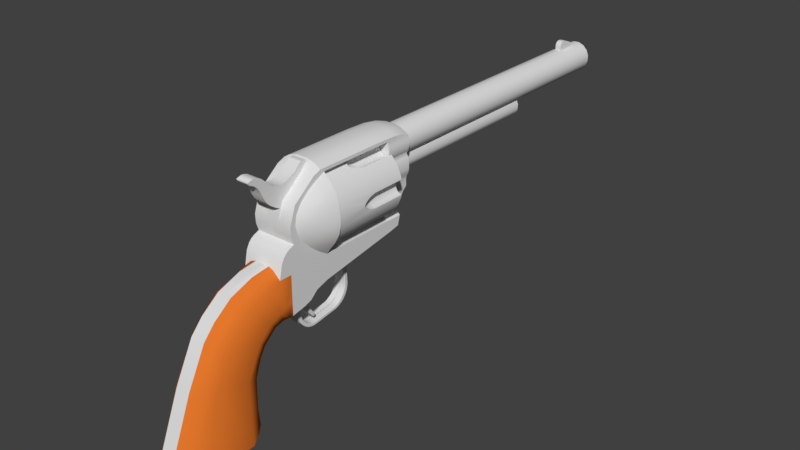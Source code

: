 # Source: ColtSingleActionArmy.blend  (saved by Blender 2.77.0; exported with 4.5.12 LTS)
import bpy
from mathutils import Matrix  # noqa: F401  (used for matrix-valued properties, if any)

bpy.ops.wm.read_factory_settings(use_empty=True)
scene = bpy.context.scene
scene.name = 'Scene'

# ---- collections
col_collection_1 = bpy.data.collections.new('Collection 1'); scene.collection.children.link(col_collection_1)

# ---- materials (node trees are filled in below, after node groups)
mat_chrome = bpy.data.materials.new('Chrome')
mat_chrome.alpha_threshold = 0.0
mat_chrome.use_transparent_shadow = False
mat_chrome.diffuse_color = (0.75, 0.75, 0.75, 1.0)
mat_chrome.roughness = 0.5
mat_chrome.specular_intensity = 1.0
mat_wood = bpy.data.materials.new('Wood')
mat_wood.alpha_threshold = 0.0
mat_wood.use_transparent_shadow = False
mat_wood.diffuse_color = (0.8, 0.1905, 0.02618, 1.0)
mat_wood.roughness = 0.5

# ---- material node trees

# ---- world
world_world = bpy.data.worlds.new('World'); scene.world = world_world
world_world.color = (0.05088, 0.05088, 0.05088)
world_world.use_sun_shadow = False
world_world.sun_shadow_jitter_overblur = 0.0
world_world.cycles.sampling_method = 'MANUAL'

# ---- meshes
me_cube_001 = bpy.data.meshes.new('Cube.001')
me_cube_001.from_pydata([(0.3045, 0.5317, 0.01594), (0.2505, 0.5593, -0.9521), (0.1227, 0.7104, -0.9522), (0.1227, 0.6149, -0.002964), (0.3413, 0.3618, 0.04755), (0.2221, 0.5398, -0.9828), (0.3045, 0.6313, 0.3004), (0.1227, 0.7032, 0.2491), (0.0, 0.6149, -0.002964), (0.0, 0.7104, -0.9522), (0.3413, 0.511, 0.3861), (0.4154, 0.307, -0.9521), (0.3828, 0.2984, -0.9828), (0.1111, 0.6809, -0.9828), (0.3045, 0.7295, 0.4628), (0.1227, 0.796, 0.4026), (0.0, 0.7032, 0.2491), (-0.1227, 0.7104, -0.9522), (-0.1227, 0.6149, -0.002964), (0.0, 0.6809, -0.9828), (0.3413, -0.2091, 0.1961), (0.3413, 0.01213, 0.7417), (0.4154, -0.5406, -0.9521), (0.0, -0.9674, -0.9828), (0.3828, -0.5446, -0.9828), (0.2456, -0.8198, -0.9828), (0.1118, -0.9674, -0.9828), (0.3045, 0.9388, 0.646), (0.3413, 0.6182, 0.5636), (0.0, 0.796, 0.4026), (-0.1227, 0.7032, 0.2491), (-0.1111, 0.6809, -0.9828), (-0.3045, 0.5317, 0.01594), (0.2185, -0.09084, 0.8151), (0.3413, 0.1984, 0.9439), (0.1227, -0.9873, -0.9523), (0.0, -0.9873, -0.9523), (-0.1118, -0.9674, -0.9828), (-0.2456, -0.8198, -0.9828), (-0.3828, -0.5446, -0.9828), (-0.3828, 0.2984, -0.9828), (-0.2221, 0.5398, -0.9828), (0.2723, -0.8274, -0.9524), (0.1227, 0.9984, 0.5894), (0.3413, 0.8391, 0.7674), (-0.1227, 0.796, 0.4026), (0.0, 0.9984, 0.5894), (-0.3045, 0.6313, 0.3004), (-0.2505, 0.5593, -0.9521), (0.2305, -0.4066, 0.2246), (0.2185, 0.1054, 1.028), (0.3413, 0.476, 1.173), (-0.1227, -0.9873, -0.9523), (0.1227, -0.4982, 0.2478), (0.0, -0.4982, 0.2478), (-0.2723, -0.8274, -0.9524), (-0.4154, -0.5406, -0.9521), (-0.4154, 0.307, -0.9521), (0.3045, 1.088, 0.6857), (0.3413, 1.023, 0.8452), (-0.3045, 0.7295, 0.4628), (-0.1227, 0.9984, 0.5894), (0.0, 1.118, 0.6398), (0.1227, 1.118, 0.6398), (-0.3413, 0.511, 0.3861), (-0.3413, 0.3618, 0.04755), (0.1227, -0.1746, 0.8747), (0.2185, 0.3931, 1.266), (0.1227, 0.02975, 1.097), (0.3413, 0.8234, 1.281), (-0.1227, -0.4982, 0.2478), (0.0, -0.1746, 0.8747), (-0.3413, 0.6182, 0.5636), (-0.3045, 0.9388, 0.646), (-0.1227, 1.118, 0.6398), (0.0, 1.197, 0.6491), (0.1145, 1.197, 0.6491), (0.2185, 0.7758, 1.385), (0.1227, 0.3407, 1.329), (0.0, 0.02975, 1.097), (0.3413, 1.132, 0.8935), (0.3413, 1.041, 1.359), (-0.1227, -0.1746, 0.8747), (-0.2305, -0.4066, 0.2246), (-0.3413, -0.2091, 0.1961), (0.327, 1.177, 0.698), (-0.3413, 0.01213, 0.7417), (-0.3413, 0.1984, 0.9439), (-0.3413, 0.8391, 0.7674), (-0.3045, 1.088, 0.6857), (-0.1145, 1.197, 0.6491), (0.1122, 1.255, 0.6434), (0.2185, 1.042, 1.473), (0.1227, 0.7372, 1.469), (0.0, 0.3407, 1.329), (-0.1227, 0.02975, 1.097), (0.3413, 1.253, 0.9311), (0.3413, 1.255, 1.358), (-0.2185, -0.09084, 0.8151), (-0.2185, 0.1054, 1.028), (-0.3413, 0.476, 1.173), (-0.3413, 1.023, 0.8452), (-0.327, 1.177, 0.698), (-0.1122, 1.255, 0.6434), (0.0, 1.258, 0.6424), (0.1227, 1.051, 1.504), (0.0, 0.7372, 1.469), (-0.1227, 0.3407, 1.329), (0.3413, 1.09, 1.588), (0.3413, 1.253, 0.7045), (0.3413, 1.246, 1.76), (0.3413, 1.182, 1.723), (0.3413, 1.136, 1.671), (0.3413, 1.357, 0.7244), (0.3413, 1.483, 0.7477), (0.3413, 1.619, 0.7934), (0.3413, 1.746, 0.9057), (0.3413, 1.966, 0.9755), (0.3413, 3.363, 1.195), (0.3413, 3.526, 1.229), (0.3413, 3.308, 1.389), (0.3413, 1.967, 1.389), (0.3413, 1.808, 1.494), (0.3413, 1.649, 1.621), (0.3413, 1.5, 1.775), (0.3413, 1.333, 1.793), (-0.2185, 0.3931, 1.266), (-0.3413, 0.8234, 1.281), (-0.3413, 1.132, 0.8935), (0.0, 1.369, 0.6235), (0.0, 1.051, 1.504), (-0.1227, 0.7372, 1.469), (0.0, 1.246, 1.76), (0.0, 1.333, 1.793), (0.0, 1.182, 1.723), (0.0, 1.136, 1.671), (0.0, 1.09, 1.588), (0.111, 1.357, 0.6782), (0.1097, 1.483, 0.7232), (0.1081, 1.619, 0.7741), (0.3252, 1.754, 0.8804), (0.3289, 1.972, 0.9503), (0.0, 3.363, 1.195), (0.0, 3.526, 1.229), (0.3413, 3.568, 1.389), (0.0, 3.308, 1.389), (0.0, 1.967, 1.389), (0.4133, 1.967, 1.494), (0.4598, 1.808, 1.621), (0.4639, 1.649, 1.775), (0.3413, 1.409, 1.925), (0.3413, 1.375, 2.066), (0.3413, 1.408, 2.222), (0.3413, 1.5, 2.364), (0.3413, 1.649, 2.494), (0.3413, 1.808, 2.588), (0.3413, 1.967, 2.662), (0.3413, 1.892, 2.714), (0.3413, 1.761, 2.662), (0.3413, 1.383, 2.364), (0.3413, 1.282, 2.066), (0.3413, 1.289, 1.919), (-0.2185, 0.7758, 1.385), (-0.3413, 1.041, 1.359), (-0.3413, 1.253, 0.7045), (0.1006, 1.369, 0.6235), (-0.1227, 1.051, 1.504), (-0.3413, 1.333, 1.793), (-0.3413, 1.246, 1.76), (0.0, 1.289, 1.919), (-0.3413, 1.182, 1.723), (-0.3413, 1.136, 1.671), (-0.3413, 1.09, 1.588), (0.2571, 1.771, 0.83), (0.303, 1.763, 0.855), (0.3288, 3.345, 1.17), (0.2571, 3.304, 1.113), (-0.3413, 3.363, 1.195), (-0.3413, 3.526, 1.229), (0.0, 3.568, 1.389), (0.2998, 3.577, 1.42), (0.2998, 3.308, 1.42), (0.2996, 3.308, 1.459), (0.2996, 3.308, 1.621), (0.2996, 3.308, 1.912), (0.3125, 3.308, 1.966), (0.3444, 3.308, 2.028), (0.3551, 3.308, 2.091), (0.3551, 3.308, 2.153), (0.3496, 3.308, 2.22), (0.3315, 3.308, 2.282), (0.3084, 3.308, 2.331), (0.3348, 3.308, 2.372), (0.3542, 3.308, 2.431), (0.3621, 3.308, 2.491), (0.3572, 3.308, 2.545), (0.3465, 3.308, 2.593), (0.3413, 3.308, 2.625), (0.3413, 3.308, 2.662), (0.0, 3.308, 2.662), (-0.3413, 3.308, 1.389), (-0.3413, 1.967, 1.389), (0.4164, 1.5, 1.925), (0.4367, 1.5, 2.066), (0.4263, 1.5, 2.222), (0.4627, 1.649, 2.364), (0.447, 1.808, 2.494), (0.4056, 1.967, 2.588), (0.3413, 3.455, 2.702), (0.3413, 3.064, 2.714), (0.3413, 2.673, 2.714), (0.3413, 2.283, 2.714), (0.2494, 1.893, 2.772), (0.1094, 1.761, 2.662), (0.1094, 1.383, 2.364), (0.2494, 1.761, 2.662), (0.1766, 1.761, 2.662), (0.1094, 1.282, 2.066), (-0.2185, 1.042, 1.473), (-0.3413, 1.255, 1.358), (-0.3413, 1.253, 0.9311), (-0.111, 1.357, 0.6782), (-0.1006, 1.369, 0.6235), (0.106, 1.376, 0.626), (-0.0007582, 1.452, 0.5643), (0.1002, 1.452, 0.5643), (-0.1094, 1.282, 2.066), (-0.3413, 1.5, 1.775), (-0.3413, 1.649, 1.621), (-0.3413, 1.808, 1.494), (-0.3413, 1.966, 0.9755), (-0.3413, 1.746, 0.9057), (-0.3413, 1.619, 0.7934), (-0.3413, 1.483, 0.7477), (-0.3413, 1.357, 0.7244), (0.1072, 1.641, 0.7095), (0.1064, 1.771, 0.83), (0.3039, 1.979, 0.9196), (0.3021, 3.322, 1.138), (0.0, 3.304, 1.113), (-0.2571, 3.304, 1.113), (-0.3413, 3.568, 1.389), (0.2996, 3.583, 1.459), (0.2996, 3.62, 1.621), (0.2996, 3.768, 1.912), (0.3125, 3.768, 1.966), (0.3444, 3.768, 2.028), (0.3551, 3.768, 2.089), (0.3551, 3.768, 2.153), (0.3496, 3.768, 2.22), (0.3315, 3.768, 2.282), (0.3084, 3.768, 2.331), (0.3367, 3.768, 2.372), (0.3542, 3.768, 2.431), (0.3621, 3.768, 2.491), (0.3572, 3.768, 2.545), (0.3465, 3.768, 2.593), (0.3413, 3.768, 2.625), (0.3413, 3.624, 2.676), (0.0, 1.967, 2.662), (-0.3413, 3.308, 2.662), (-0.3413, 3.308, 2.625), (-0.3465, 3.308, 2.593), (-0.3572, 3.308, 2.545), (-0.3621, 3.308, 2.491), (-0.3542, 3.308, 2.431), (-0.3348, 3.308, 2.372), (-0.3084, 3.308, 2.331), (-0.3315, 3.308, 2.282), (-0.3496, 3.308, 2.22), (-0.3551, 3.308, 2.153), (-0.3551, 3.308, 2.091), (-0.3444, 3.308, 2.028), (-0.3125, 3.308, 1.966), (-0.2996, 3.308, 1.912), (-0.2996, 3.308, 1.621), (-0.2996, 3.308, 1.459), (-0.2998, 3.308, 1.42), (-0.4133, 1.967, 1.494), (0.5095, 1.967, 1.621), (0.5416, 1.808, 1.775), (0.5014, 1.649, 1.925), (0.5029, 1.649, 2.222), (0.5223, 1.808, 2.364), (0.2521, 3.452, 2.76), (0.2515, 3.062, 2.772), (0.2508, 2.672, 2.772), (0.2501, 2.282, 2.772), (0.1094, 1.854, 2.771), (0.1094, 1.712, 2.676), (0.1766, 1.893, 2.8), (0.1094, 1.363, 2.37), (0.1094, 1.331, 2.276), (-0.106, 1.376, 0.626), (-0.1002, 1.452, 0.5643), (0.0007582, 1.452, 0.5643), (0.1056, 1.46, 0.5666), (-0.00115, 1.525, 0.4923), (0.09979, 1.525, 0.4923), (-0.3413, 1.289, 1.919), (-0.3413, 1.282, 2.066), (-0.3413, 1.383, 2.364), (-0.3413, 1.761, 2.662), (-0.3413, 1.892, 2.714), (-0.3413, 1.967, 2.662), (-0.3413, 1.808, 2.588), (-0.3413, 1.649, 2.494), (-0.3413, 1.5, 2.364), (-0.3413, 1.408, 2.222), (-0.3413, 1.375, 2.066), (-0.3413, 1.409, 1.925), (-0.4639, 1.649, 1.775), (-0.4598, 1.808, 1.621), (-0.3289, 1.972, 0.9503), (-0.3252, 1.754, 0.8804), (-0.1081, 1.619, 0.7741), (-0.1097, 1.483, 0.7232), (0.0, 1.282, 2.066), (0.1072, 1.721, 0.7789), (0.1064, 1.819, 0.8439), (0.2571, 2.798, 1.025), (0.1118, 2.798, 1.025), (0.1009, 2.798, 1.025), (0.0, 2.798, 1.025), (-0.3021, 3.322, 1.138), (-0.2998, 3.577, 1.42), (0.0, 3.62, 1.621), (0.0, 3.768, 1.793), (0.1473, 3.768, 2.226), (0.2187, 3.768, 2.298), (0.257, 3.768, 2.392), (0.2566, 3.768, 2.493), (0.2173, 3.768, 2.587), (0.1452, 3.768, 2.658), (0.05133, 3.768, 2.697), (0.0, 3.768, 2.697), (0.0, 3.768, 2.731), (0.09438, 3.768, 2.731), (0.1784, 3.768, 2.71), (0.2521, 3.768, 2.674), (0.2996, 3.768, 1.793), (0.2521, 3.624, 2.728), (-0.3413, 3.455, 2.702), (-0.3413, 3.624, 2.676), (-0.3413, 3.768, 2.625), (-0.3465, 3.768, 2.593), (-0.3572, 3.768, 2.545), (-0.3621, 3.768, 2.491), (-0.3542, 3.768, 2.431), (-0.3367, 3.768, 2.372), (-0.3084, 3.768, 2.331), (-0.3315, 3.768, 2.282), (-0.3496, 3.768, 2.22), (-0.3551, 3.768, 2.153), (-0.3551, 3.768, 2.089), (-0.3444, 3.768, 2.028), (-0.3125, 3.768, 1.966), (-0.2996, 3.768, 1.912), (-0.2996, 3.62, 1.621), (-0.2996, 3.583, 1.459), (-0.5095, 1.967, 1.621), (0.6058, 1.967, 2.222), (0.5159, 1.649, 2.066), (0.5655, 1.808, 2.222), (0.5611, 1.967, 2.364), (0.4892, 1.967, 2.494), (0.1771, 2.282, 2.8), (0.1094, 1.841, 2.82), (0.0, 1.331, 2.276), (0.1094, 1.337, 2.4), (0.1094, 1.278, 2.294), (-0.1056, 1.46, 0.5666), (-0.09979, 1.525, 0.4923), (0.00115, 1.525, 0.4923), (0.1052, 1.533, 0.4948), (-0.0014, 1.571, 0.4172), (0.09954, 1.571, 0.4172), (-0.1094, 1.383, 2.364), (-0.1094, 1.761, 2.662), (-0.1766, 1.761, 2.662), (-0.2494, 1.761, 2.662), (-0.2494, 1.893, 2.772), (-0.3413, 2.283, 2.714), (-0.3413, 2.673, 2.714), (-0.3413, 3.064, 2.714), (-0.4056, 1.967, 2.588), (-0.447, 1.808, 2.494), (-0.4627, 1.649, 2.364), (-0.4263, 1.5, 2.222), (-0.4367, 1.5, 2.066), (-0.4164, 1.5, 1.925), (-0.3288, 3.345, 1.17), (-0.303, 1.763, 0.855), (-0.2571, 1.771, 0.83), (-0.1094, 1.331, 2.276), (0.1018, 1.649, 0.7119), (0.1064, 1.749, 0.7301), (0.1064, 1.786, 0.7374), (0.2571, 1.986, 0.8918), (0.1062, 1.722, 0.7232), (0.1118, 2.243, 0.9366), (0.1064, 2.789, 1.024), (0.1006, 2.691, 0.9476), (0.0, 2.691, 0.9476), (-0.2571, 2.798, 1.025), (-0.1009, 2.798, 1.025), (-0.1118, 2.798, 1.025), (0.0, 3.693, 1.723), (0.2996, 3.693, 1.723), (-0.2996, 3.768, 1.793), (-0.2521, 3.768, 2.674), (-0.1784, 3.768, 2.71), (-0.09438, 3.768, 2.731), (-0.05012, 3.768, 2.696), (-0.1437, 3.768, 2.657), (-0.2151, 3.768, 2.585), (-0.2534, 3.768, 2.491), (-0.253, 3.768, 2.39), (-0.2137, 3.768, 2.296), (-0.1416, 3.768, 2.225), (-0.04774, 3.768, 2.186), (0.0, 3.624, 2.78), (0.09438, 3.624, 2.78), (0.1784, 3.624, 2.762), (-0.2521, 3.624, 2.728), (-0.6058, 1.967, 2.222), (0.6282, 1.967, 1.925), (0.5917, 1.967, 1.775), (0.5779, 1.808, 1.925), (0.5838, 1.808, 2.066), (0.1784, 3.45, 2.788), (0.178, 3.061, 2.8), (0.1775, 2.671, 2.8), (0.09348, 1.894, 2.818), (0.0, 1.841, 2.82), (0.1094, 1.763, 2.82), (0.1094, 1.639, 2.707), (0.0, 1.278, 2.294), (0.1094, 1.28, 2.435), (0.1094, 1.213, 2.336), (-0.1072, 1.641, 0.7095), (-0.1052, 1.533, 0.4948), (-0.09954, 1.571, 0.4172), (0.0014, 1.571, 0.4172), (0.1056, 1.615, 0.6126), (0.105, 1.578, 0.4198), (0.1052, 1.614, 0.5211), (-0.001666, 1.605, 0.3373), (0.09927, 1.605, 0.3373), (-0.1094, 1.363, 2.37), (-0.1094, 1.712, 2.676), (-0.1094, 1.854, 2.771), (-0.1766, 1.893, 2.8), (-0.2501, 2.282, 2.772), (-0.2521, 3.452, 2.76), (-0.2508, 2.672, 2.772), (-0.2515, 3.062, 2.772), (-0.5223, 1.808, 2.364), (-0.5029, 1.649, 2.222), (-0.5416, 1.808, 1.775), (-0.5014, 1.649, 1.925), (-0.3039, 1.979, 0.9196), (-0.1064, 1.771, 0.83), (-0.1094, 1.278, 2.294), (0.0, 1.72, 0.7809), (0.1002, 1.622, 0.6149), (0.09845, 1.795, 0.739), (0.09845, 1.828, 0.8463), (0.1064, 1.747, 0.6741), (0.1064, 1.784, 0.6814), (0.0, 1.986, 0.8918), (0.09829, 1.714, 0.7211), (0.2571, 2.243, 0.9366), (0.1064, 2.251, 0.938), (0.106, 2.683, 0.9461), (-0.1006, 2.691, 0.9476), (0.1004, 2.649, 0.8816), (-0.0005548, 2.649, 0.8816), (-0.1118, 2.243, 0.9366), (-0.1064, 2.789, 1.024), (-0.2996, 3.693, 1.723), (-0.1784, 3.624, 2.762), (-0.09438, 3.624, 2.78), (0.09438, 3.447, 2.806), (-0.6282, 1.967, 1.925), (0.6274, 1.967, 2.066), (0.0937, 2.282, 2.818), (0.09393, 2.67, 2.818), (0.0, 1.894, 2.818), (0.0, 1.854, 2.771), (0.0, 1.763, 2.82), (0.0, 1.639, 2.707), (0.1094, 1.46, 2.615), (0.0, 1.213, 2.336), (0.1094, 1.229, 2.472), (0.1094, 1.162, 2.371), (-0.1056, 1.615, 0.6126), (-0.1052, 1.614, 0.5211), (-0.105, 1.578, 0.4198), (-0.09927, 1.605, 0.3373), (0.001666, 1.605, 0.3373), (0.1047, 1.612, 0.3404), (0.105, 1.631, 0.4379), (0.09979, 1.621, 0.5235), (-0.004853, 1.65, 0.2704), (0.102, 1.65, 0.2704), (-0.1094, 1.337, 2.4), (-0.1094, 1.841, 2.82), (-0.1771, 2.282, 2.8), (-0.4892, 1.967, 2.494), (-0.5611, 1.967, 2.364), (-0.5655, 1.808, 2.222), (-0.5159, 1.649, 2.066), (-0.1064, 1.819, 0.8439), (-0.1072, 1.721, 0.7789), (-0.1094, 1.213, 2.336), (0.0, 1.649, 0.7119), (-0.001007, 1.714, 0.7211), (-0.0007582, 1.622, 0.6149), (0.09845, 1.793, 0.683), (0.0, 1.828, 0.8462), (0.1062, 1.723, 0.6674), (0.1064, 1.749, 0.62), (0.1064, 1.787, 0.6273), (0.0, 2.243, 0.9366), (0.1009, 2.243, 0.9366), (0.106, 2.449, 0.905), (0.1058, 2.641, 0.8799), (0.0005548, 2.649, 0.8816), (-0.1004, 2.649, 0.8816), (-0.106, 2.683, 0.9461), (0.1002, 2.636, 0.8133), (-0.0007582, 2.636, 0.8133), (-0.1064, 2.251, 0.938), (-0.2571, 2.243, 0.9366), (-0.09438, 3.447, 2.806), (0.0, 3.445, 2.806), (-0.5917, 1.967, 1.775), (-0.6274, 1.967, 2.066), (0.09416, 3.059, 2.818), (0.0, 2.282, 2.818), (-0.1094, 1.763, 2.82), (0.0, 1.46, 2.615), (0.1094, 1.359, 2.61), (0.0, 1.162, 2.371), (0.1094, 1.178, 2.511), (0.1094, 1.107, 2.423), (-0.1002, 1.622, 0.6149), (-0.09979, 1.621, 0.5235), (-0.105, 1.631, 0.4379), (-0.1047, 1.612, 0.3404), (-0.102, 1.65, 0.2704), (0.004853, 1.65, 0.2704), (0.09954, 1.638, 0.4405), (-0.00115, 1.621, 0.5235), (0.1075, 1.656, 0.2749), (-0.004853, 1.707, 0.2113), (0.102, 1.707, 0.2113), (-0.1094, 1.28, 2.435), (-0.1094, 1.639, 2.707), (-0.09348, 1.894, 2.818), (-0.1775, 2.671, 2.8), (-0.1784, 3.45, 2.788), (-0.178, 3.061, 2.8), (-0.5838, 1.808, 2.066), (-0.5779, 1.808, 1.925), (-0.2571, 1.986, 0.8918), (-0.1064, 1.786, 0.7374), (-0.1064, 1.749, 0.7301), (-0.1062, 1.722, 0.7232), (-0.1018, 1.649, 0.7119), (-0.1094, 1.162, 2.371), (0.09845, 1.795, 0.6289), (-0.0008473, 1.795, 0.739), (-0.0008473, 1.793, 0.683), (0.1062, 1.726, 0.6134), (0.1064, 1.757, 0.5669), (0.1064, 1.794, 0.5742), (-0.1009, 2.243, 0.9366), (0.0, 2.441, 0.9035), (0.1006, 2.441, 0.9035), (-0.001007, 1.715, 0.6651), (0.09829, 1.715, 0.6651), (0.1058, 2.509, 0.8541), (0.1056, 2.628, 0.8118), (0.0007582, 2.636, 0.8133), (-0.1002, 2.636, 0.8133), (-0.1058, 2.641, 0.8799), (-0.106, 2.449, 0.905), (0.09979, 2.629, 0.7185), (-0.00115, 2.629, 0.7185), (0.0, 3.057, 2.818), (0.0, 2.669, 2.818), (-0.0937, 2.282, 2.818), (-0.1094, 1.46, 2.615), (0.0, 1.359, 2.61), (0.1094, 1.278, 2.622), (0.0, 1.107, 2.423), (0.1094, 1.126, 2.549), (0.1094, 1.072, 2.467), (0.0007582, 1.622, 0.6149), (0.00115, 1.621, 0.5235), (-0.09954, 1.638, 0.4405), (-0.1075, 1.656, 0.2749), (-0.102, 1.707, 0.2113), (0.004853, 1.707, 0.2113), (0.1047, 1.652, 0.3575), (0.09927, 1.66, 0.3606), (-0.0014, 1.638, 0.4405), (0.1075, 1.712, 0.2173), (-0.004853, 1.775, 0.1672), (0.102, 1.775, 0.1672), (-0.1094, 1.229, 2.472), (-0.09393, 2.67, 2.818), (-0.09845, 1.828, 0.8463), (-0.09845, 1.795, 0.739), (-0.1064, 1.784, 0.6814), (-0.1064, 1.747, 0.6741), (-0.09829, 1.714, 0.7211), (-0.1094, 1.107, 2.423), (0.09845, 1.803, 0.5758), (-0.0008473, 1.795, 0.6289), (0.1062, 1.735, 0.5603), (0.1064, 1.774, 0.521), (0.1064, 1.804, 0.5279), (-0.1006, 2.441, 0.9035), (-0.0005548, 2.5, 0.8525), (0.1004, 2.5, 0.8525), (-0.001007, 1.718, 0.611), (0.09829, 1.718, 0.611), (0.1056, 2.539, 0.7965), (0.1052, 2.621, 0.7172), (0.00115, 2.629, 0.7185), (-0.09979, 2.629, 0.7185), (-0.1056, 2.628, 0.8118), (-0.1058, 2.509, 0.8541), (0.09954, 2.638, 0.5582), (-0.0014, 2.638, 0.5582), (-0.09416, 3.059, 2.818), (-0.1094, 1.359, 2.61), (0.0, 1.278, 2.622), (0.1094, 1.217, 2.648), (0.0, 1.072, 2.467), (0.1094, 1.072, 2.614), (0.1094, 1.027, 2.558), (0.0014, 1.638, 0.4405), (-0.09927, 1.66, 0.3606), (-0.1047, 1.652, 0.3575), (-0.1075, 1.712, 0.2173), (-0.102, 1.775, 0.1672), (0.004853, 1.775, 0.1672), (-0.001666, 1.66, 0.3606), (0.1075, 1.691, 0.2992), (0.1075, 1.778, 0.174), (0.1075, 1.74, 0.2499), (-0.004853, 1.851, 0.1449), (0.102, 1.851, 0.1449), (-0.1094, 1.178, 2.511), (-0.09845, 1.793, 0.683), (-0.1064, 1.787, 0.6273), (-0.1064, 1.749, 0.62), (-0.1062, 1.723, 0.6674), (0.001007, 1.714, 0.7211), (-0.1094, 1.072, 2.467), (0.09845, 1.812, 0.5299), (-0.0008473, 1.803, 0.5758), (0.09829, 1.727, 0.5579), (0.1062, 1.75, 0.5142), (0.1064, 1.793, 0.4814), (0.1064, 1.818, 0.4881), (-0.1004, 2.5, 0.8525), (0.0005548, 2.5, 0.8525), (-0.0007582, 2.53, 0.7951), (0.1002, 2.53, 0.7951), (-0.001007, 1.727, 0.5579), (0.1052, 2.57, 0.71), (0.105, 2.629, 0.5574), (0.0014, 2.638, 0.5582), (-0.09954, 2.638, 0.5582), (-0.1052, 2.621, 0.7172), (-0.1056, 2.539, 0.7965), (0.09927, 2.634, 0.4915), (-0.001666, 2.634, 0.4915), (-0.1094, 1.278, 2.622), (0.0, 1.217, 2.648), (0.1094, 1.154, 2.694), (0.0, 1.027, 2.558), (0.1094, 1.033, 2.702), (0.1094, 0.9877, 2.646), (0.001666, 1.66, 0.3606), (-0.1075, 1.691, 0.2992), (-0.1075, 1.74, 0.2499), (-0.1075, 1.778, 0.174), (-0.102, 1.851, 0.1449), (0.004853, 1.851, 0.1449), (0.102, 1.697, 0.3037), (-0.004853, 1.697, 0.3037), (0.1075, 1.853, 0.1524), (0.1075, 1.799, 0.2114), (0.102, 1.745, 0.2559), (-0.00485, 1.93, 0.1448), (0.102, 1.93, 0.1448), (-0.1094, 1.126, 2.549), (0.0008473, 1.795, 0.739), (0.0008473, 1.793, 0.683), (-0.09845, 1.795, 0.6289), (-0.1064, 1.794, 0.5742), (-0.1064, 1.757, 0.5669), (-0.1062, 1.726, 0.6134), (-0.09829, 1.715, 0.6651), (0.001007, 1.715, 0.6651), (-0.1094, 1.027, 2.558), (0.09845, 1.826, 0.4903), (-0.0008473, 1.812, 0.5299), (0.1062, 1.768, 0.4746), (0.1064, 1.81, 0.4468), (0.1064, 1.83, 0.4531), (-0.1002, 2.53, 0.7951), (0.0007582, 2.53, 0.7951), (-0.00115, 2.562, 0.7088), (0.09979, 2.562, 0.7088), (-0.001007, 1.742, 0.512), (0.09829, 1.742, 0.512), (0.105, 2.58, 0.5529), (0.001666, 2.634, 0.4915), (-0.09927, 2.634, 0.4915), (-0.105, 2.629, 0.5574), (-0.1052, 2.57, 0.71), (0.09906, 2.614, 0.4159), (-0.001877, 2.614, 0.4159), (-0.1094, 1.217, 2.648), (0.0, 1.154, 2.694), (0.1094, 1.092, 2.752), (0.0, 0.9877, 2.646), (0.1094, 0.9867, 2.749), (0.1094, 0.9457, 2.704), (0.004853, 1.697, 0.3037), (-0.102, 1.697, 0.3037), (-0.102, 1.745, 0.2559), (-0.1075, 1.799, 0.2114), (-0.1075, 1.853, 0.1524), (-0.102, 1.93, 0.1448), (0.00485, 1.93, 0.1448), (-0.004853, 1.745, 0.2559), (0.1075, 1.93, 0.1523), (0.1075, 1.861, 0.191), (0.102, 1.802, 0.2182), (-0.00485, 2.353, 0.2038), (0.102, 2.353, 0.2038), (-0.1094, 1.072, 2.614), (0.0008473, 1.795, 0.6289), (-0.09845, 1.803, 0.5758), (-0.1064, 1.804, 0.5279), (-0.1064, 1.774, 0.521), (-0.1062, 1.735, 0.5603), (-0.09829, 1.718, 0.611), (0.001007, 1.718, 0.611), (-0.1094, 0.9877, 2.646), (0.09845, 1.838, 0.4557), (-0.0008473, 1.826, 0.4903), (0.1062, 1.785, 0.44), (0.1064, 1.83, 0.4145), (0.1064, 1.851, 0.4209), (-0.09979, 2.562, 0.7088), (0.00115, 2.562, 0.7088), (-0.0014, 2.571, 0.5522), (0.09954, 2.571, 0.5522), (-0.001007, 1.76, 0.4724), (0.09829, 1.76, 0.4724), (0.1047, 2.575, 0.4963), (0.1047, 2.626, 0.4922), (0.001877, 2.614, 0.4159), (-0.09906, 2.614, 0.4159), (-0.105, 2.58, 0.5529), (0.09906, 2.581, 0.3542), (-0.001877, 2.581, 0.3542), (-0.1094, 1.154, 2.694), (0.0, 1.092, 2.752), (0.1094, 1.037, 2.804), (0.0, 0.9457, 2.704), (0.1094, 0.939, 2.785), (0.1094, 0.898, 2.749), (0.004853, 1.745, 0.2559), (-0.102, 1.802, 0.2182), (-0.1075, 1.861, 0.191), (-0.1075, 1.93, 0.1523), (0.00485, 2.353, 0.2038), (-0.102, 2.353, 0.2038), (-0.004853, 1.802, 0.2182), (0.1075, 2.351, 0.2111), (0.1075, 1.925, 0.1917), (0.102, 1.862, 0.1985), (-0.00485, 2.42, 0.2252), (0.102, 2.42, 0.2252), (-0.1094, 1.033, 2.702), (0.0008473, 1.803, 0.5758), (-0.09845, 1.812, 0.5299), (-0.1064, 1.818, 0.4881), (-0.1064, 1.793, 0.4814), (-0.1062, 1.75, 0.5142), (-0.09829, 1.727, 0.5579), (0.001007, 1.727, 0.5579), (-0.1094, 0.9457, 2.704), (0.09845, 1.859, 0.4233), (-0.0008473, 1.838, 0.4557), (0.09829, 1.777, 0.4378), (0.1062, 1.806, 0.4077), (0.1064, 1.856, 0.3764), (0.1064, 1.877, 0.3827), (-0.09954, 2.571, 0.5522), (0.0014, 2.571, 0.5522), (-0.001666, 2.567, 0.497), (0.09927, 2.567, 0.497), (-0.001007, 1.777, 0.4378), (0.001877, 2.581, 0.3542), (-0.09906, 2.581, 0.3542), (-0.1047, 2.626, 0.4922), (-0.1047, 2.575, 0.4963), (0.1045, 2.606, 0.4186), (0.1045, 2.574, 0.3586), (0.09906, 2.535, 0.2969), (-0.001877, 2.535, 0.2969), (-0.1094, 1.092, 2.752), (0.0, 1.037, 2.804), (0.1094, 0.9895, 2.837), (0.0, 0.898, 2.749), (0.1094, 0.8941, 2.809), (0.1094, 0.8532, 2.774), (0.004853, 1.802, 0.2182), (-0.102, 1.862, 0.1985), (-0.1075, 1.925, 0.1917), (-0.1075, 2.351, 0.2111), (0.00485, 2.42, 0.2252), (-0.102, 2.42, 0.2252), (-0.004853, 1.862, 0.1985), (0.1075, 2.417, 0.2321), (0.1075, 2.339, 0.247), (0.102, 1.924, 0.1992), (-0.00485, 2.481, 0.2582), (0.102, 2.481, 0.2582), (-0.1094, 0.9867, 2.749), (0.0008473, 1.812, 0.5299), (-0.09845, 1.826, 0.4903), (-0.1064, 1.83, 0.4531), (-0.1064, 1.81, 0.4468), (-0.1062, 1.768, 0.4746), (-0.09829, 1.742, 0.512), (0.001007, 1.742, 0.512), (-0.1094, 0.898, 2.749), (0.09845, 1.885, 0.3852), (-0.0008473, 1.859, 0.4233), (0.1062, 1.834, 0.3697), (0.1064, 1.882, 0.3421), (0.1064, 1.901, 0.3484), (-0.09927, 2.567, 0.497), (0.001666, 2.567, 0.497), (-0.001877, 2.55, 0.4382), (0.09906, 2.55, 0.4382), (-0.001007, 1.798, 0.4054), (0.09829, 1.798, 0.4054), (0.1045, 2.557, 0.4356), (0.001877, 2.535, 0.2969), (-0.09906, 2.535, 0.2969), (-0.1045, 2.606, 0.4186), (-0.1045, 2.574, 0.3586), (0.1045, 2.53, 0.3857), (0.1045, 2.529, 0.3019), (-0.1094, 1.037, 2.804), (0.0, 0.9895, 2.837), (0.1094, 0.9288, 2.855), (0.0, 0.8532, 2.774), (0.1094, 0.8392, 2.822), (0.1094, 0.8127, 2.794), (0.004853, 1.862, 0.1985), (-0.102, 1.924, 0.1992), (-0.1075, 2.339, 0.247), (-0.1075, 2.417, 0.2321), (0.00485, 2.481, 0.2582), (-0.102, 2.481, 0.2582), (-0.004851, 1.924, 0.1992), (0.1075, 2.476, 0.2645), (0.1075, 2.397, 0.2687), (0.102, 2.337, 0.2543), (-0.1094, 0.939, 2.785), (0.0008473, 1.826, 0.4903), (-0.09845, 1.838, 0.4557), (-0.1064, 1.851, 0.4209), (-0.1064, 1.83, 0.4145), (-0.1062, 1.785, 0.44), (-0.09829, 1.76, 0.4724), (0.001007, 1.76, 0.4724), (-0.1094, 0.8532, 2.774), (0.09845, 1.909, 0.3509), (-0.0008473, 1.885, 0.3852), (0.1062, 1.86, 0.3354), (0.1064, 1.904, 0.3107), (0.1064, 1.92, 0.3191), (-0.09906, 2.55, 0.4382), (0.001877, 2.55, 0.4382), (-0.001877, 2.523, 0.3899), (0.09906, 2.523, 0.3899), (-0.001007, 1.826, 0.3673), (0.09829, 1.826, 0.3673), (-0.1045, 2.529, 0.3019), (-0.1045, 2.53, 0.3857), (-0.1045, 2.557, 0.4356), (0.1045, 2.487, 0.3326), (-0.1094, 0.9895, 2.837), (0.0, 0.9288, 2.855), (0.1094, 0.8782, 2.862), (0.0, 0.8127, 2.794), (0.1094, 0.7898, 2.836), (0.004851, 1.924, 0.1992), (-0.102, 2.337, 0.2543), (-0.1075, 2.397, 0.2687), (-0.1075, 2.476, 0.2645), (-0.00485, 2.337, 0.2543), (0.1075, 2.449, 0.301), (0.102, 2.393, 0.2755), (-0.1094, 0.8941, 2.809), (0.0008473, 1.838, 0.4557), (-0.09845, 1.859, 0.4233), (-0.1064, 1.877, 0.3827), (-0.1064, 1.856, 0.3764), (-0.1062, 1.806, 0.4077), (-0.09829, 1.777, 0.4378), (0.001007, 1.777, 0.4378), (-0.1094, 0.8127, 2.794), (0.09845, 1.927, 0.3229), (-0.0008473, 1.909, 0.3509), (0.09829, 1.852, 0.333), (0.1062, 1.886, 0.3044), (0.0911, 1.923, 0.2833), (-0.09906, 2.523, 0.3899), (0.001877, 2.523, 0.3899), (-0.001877, 2.481, 0.3374), (0.09906, 2.481, 0.3374), (-0.001007, 1.852, 0.333), (-0.1045, 2.487, 0.3326), (-0.1094, 0.9288, 2.855), (0.0, 0.8782, 2.862), (0.0, 0.7898, 2.836), (0.00485, 2.337, 0.2543), (-0.102, 2.393, 0.2755), (-0.1075, 2.449, 0.301), (-0.00485, 2.393, 0.2755), (0.102, 2.444, 0.3072), (-0.1094, 0.8392, 2.822), (0.0008473, 1.859, 0.4233), (-0.09845, 1.885, 0.3852), (-0.1064, 1.901, 0.3484), (-0.1064, 1.882, 0.3421), (-0.1062, 1.834, 0.3697), (-0.09829, 1.798, 0.4054), (0.001007, 1.798, 0.4054), (-0.1094, 0.7898, 2.836), (0.08731, 1.93, 0.2907), (-0.0008473, 1.927, 0.3229), (0.08724, 1.911, 0.2803), (-0.09906, 2.481, 0.3374), (0.001877, 2.481, 0.3374), (-0.00485, 2.444, 0.3072), (-0.001007, 1.879, 0.3017), (0.09829, 1.879, 0.3017), (-0.1094, 0.8782, 2.862), (0.00485, 2.393, 0.2755), (-0.102, 2.444, 0.3072), (0.0008473, 1.885, 0.3852), (-0.09845, 1.909, 0.3509), (-0.1064, 1.92, 0.3191), (-0.1064, 1.904, 0.3107), (-0.1062, 1.86, 0.3354), (-0.09829, 1.826, 0.3673), (0.001007, 1.826, 0.3673), (0.0, 1.93, 0.2907), (0.0, 1.929, 0.2722), (0.00485, 2.444, 0.3072), (0.0, 1.911, 0.2803), (0.0008473, 1.909, 0.3509), (-0.09845, 1.927, 0.3229), (-0.0911, 1.923, 0.2833), (-0.1062, 1.886, 0.3044), (-0.09829, 1.852, 0.333), (0.001007, 1.852, 0.333), (0.0008473, 1.927, 0.3229), (-0.08731, 1.93, 0.2907), (-0.08724, 1.911, 0.2803), (-0.09829, 1.879, 0.3017), (0.001007, 1.879, 0.3017), (0.0405, 8.955, 2.252), (0.1103, 8.955, 2.281), (0.1635, 8.955, 2.335), (0.1922, 8.955, 2.405), (0.1918, 8.955, 2.48), (0.1625, 8.955, 2.55), (0.1088, 8.955, 2.603), (0.03872, 8.955, 2.632), (-0.03695, 8.955, 2.632), (-0.1067, 8.955, 2.602), (-0.16, 8.955, 2.549), (-0.1886, 8.955, 2.479), (-0.1883, 8.955, 2.403), (-0.159, 8.955, 2.333), (-0.1052, 8.955, 2.28), (-0.03518, 8.955, 2.251), (0.05371, 8.955, 2.187), (0.1473, 8.955, 2.226), (0.2187, 8.955, 2.298), (0.257, 8.955, 2.392), (0.2566, 8.955, 2.493), (0.2173, 8.955, 2.587), (0.1452, 8.955, 2.658), (0.05133, 8.955, 2.697), (0.05133, 8.332, 2.697), (-0.05012, 8.955, 2.696), (-0.1437, 8.955, 2.657), (-0.2151, 8.955, 2.585), (-0.2534, 8.955, 2.491), (-0.253, 8.955, 2.39), (-0.2137, 8.955, 2.296), (-0.1416, 8.955, 2.225), (-0.04774, 8.955, 2.186), (0.0405, 3.984, 2.252), (0.1103, 3.984, 2.281), (0.1635, 3.984, 2.335), (0.1922, 3.984, 2.405), (0.1918, 3.984, 2.48), (0.1625, 3.984, 2.55), (0.1088, 3.984, 2.603), (0.03872, 3.984, 2.632), (-0.03695, 3.984, 2.632), (-0.1067, 3.984, 2.602), (-0.16, 3.984, 2.549), (-0.1886, 3.984, 2.479), (-0.1883, 3.984, 2.403), (-0.159, 3.984, 2.333), (-0.1052, 3.984, 2.28), (-0.03518, 3.984, 2.251), (-0.05012, 8.332, 2.696), (0.05133, 8.739, 2.697), (-0.05012, 8.739, 2.696), (0.05113, 8.332, 2.739), (-0.05032, 8.332, 2.739), (0.05113, 8.697, 2.739), (-0.05032, 8.697, 2.739), (0.05094, 8.335, 2.779), (-0.0505, 8.335, 2.779), (0.05094, 8.636, 2.779), (-0.0505, 8.636, 2.779), (0.05081, 8.347, 2.807), (-0.05063, 8.347, 2.806), (0.05081, 8.578, 2.807), (-0.05063, 8.578, 2.806), (0.05072, 8.367, 2.827), (-0.05073, 8.367, 2.827), (0.05072, 8.524, 2.827), (-0.05073, 8.524, 2.827), (0.05064, 8.408, 2.845), (-0.05081, 8.408, 2.844), (0.05064, 8.456, 2.845), (-0.05081, 8.456, 2.844), (0.1473, 6.879, 2.226), (0.05371, 6.879, 2.187), (-0.04774, 6.874, 2.186), (0.1794, 3.768, 2.152), (-0.05271, 3.768, 2.112), (0.1794, 6.879, 2.152), (-0.05271, 6.874, 2.112), (0.1782, 3.768, 2.074), (-0.02426, 3.768, 2.034), (0.1782, 6.879, 2.074), (-0.02426, 6.874, 2.034), (0.09276, 3.768, 1.96), (0.1593, 3.768, 2.003), (0.01685, 3.768, 1.971), (0.1593, 6.879, 2.003), (0.09276, 6.879, 1.96), (0.01685, 6.874, 1.971)], [], [(3, 0, 1, 2), (1, 5, 13, 2), (6, 0, 3, 7), (8, 3, 2, 9), (4, 0, 6, 10), (11, 1, 0, 4), (5, 1, 11, 12), (14, 6, 7, 15), (3, 8, 16, 7), (8, 9, 17, 18), (13, 19, 9, 2), (20, 4, 10, 21), (11, 4, 20, 22), (14, 15, 43, 27), (28, 10, 6, 14), (7, 16, 29, 15), (18, 30, 16, 8), (31, 17, 9, 19), (18, 17, 48, 32), (21, 33, 49, 20), (21, 10, 28, 34), (24, 12, 11, 22), (23, 26, 35, 36), (24, 22, 42, 25), (25, 42, 35, 26), (27, 44, 28, 14), (30, 45, 29, 16), (15, 29, 46, 43), (47, 30, 18, 32), (31, 41, 48, 17), (21, 34, 50, 33), (20, 49, 42, 22), (34, 28, 44, 51), (23, 36, 52, 37), (53, 54, 36, 35), (38, 37, 52, 55), (39, 38, 55, 56), (39, 56, 57, 40), (41, 40, 57, 48), (27, 43, 63, 58), (44, 27, 58, 59), (60, 45, 30, 47), (45, 61, 46, 29), (43, 46, 62, 63), (47, 32, 65, 64), (32, 48, 57, 65), (33, 66, 53, 49), (34, 51, 67, 50), (33, 50, 68, 66), (51, 44, 59, 69), (70, 52, 36, 54), (35, 42, 49, 53), (54, 53, 66, 71), (57, 56, 84, 65), (72, 60, 47, 64), (61, 45, 60, 73), (61, 74, 62, 46), (63, 62, 75, 76), (51, 69, 77, 67), (67, 78, 68, 50), (71, 66, 68, 79), (69, 59, 80, 81), (54, 71, 82, 70), (52, 70, 83, 55), (55, 83, 84, 56), (59, 58, 85, 80), (86, 87, 72, 64), (72, 88, 73, 60), (73, 89, 74, 61), (74, 90, 75, 62), (76, 85, 58, 63), (76, 75, 104, 91), (84, 86, 64, 65), (77, 69, 81, 92), (77, 93, 78, 67), (79, 68, 78, 94), (71, 79, 95, 82), (80, 96, 97, 81), (70, 82, 98, 83), (86, 98, 99, 87), (87, 100, 88, 72), (89, 73, 88, 101), (90, 74, 89, 102), (92, 105, 93, 77), (94, 78, 93, 106), (79, 94, 107, 95), (98, 82, 95, 99), (110, 111, 112, 108, 81, 97, 96, 109, 113, 114, 115, 116, 117, 118, 119, 120, 121, 122, 123, 124, 125), (83, 98, 86, 84), (85, 109, 96, 80), (87, 99, 126, 100), (100, 127, 101, 88), (102, 89, 101, 128), (90, 102, 164, 103), (103, 104, 75, 90), (91, 109, 85, 76), (104, 129, 165, 91), (81, 108, 136, 130, 105, 92), (106, 93, 105, 130), (94, 106, 131, 107), (95, 107, 126, 99), (132, 110, 125, 133), (134, 111, 110, 132), (134, 135, 112, 111), (136, 108, 112, 135), (113, 109, 91, 137), (114, 113, 137, 138), (115, 114, 138, 139), (116, 115, 173, 174, 140), (116, 140, 141, 117), (117, 141, 175, 118), (118, 142, 143, 119), (144, 120, 119), (120, 145, 146, 121), (121, 147, 279, 148, 122), (122, 148, 123), (123, 149, 124), (125, 124, 150, 151, 152, 153, 154, 155, 156, 157, 158, 159, 160, 161), (100, 126, 162, 127), (127, 163, 128, 101), (102, 128, 220, 164), (104, 103, 222, 129), (106, 130, 166, 131), (107, 131, 162, 126), (132, 133, 167, 168), (133, 125, 161, 160, 217, 317, 169), (134, 132, 168, 170), (134, 170, 171, 135), (136, 135, 171, 172), (115, 139, 236, 173), (142, 118, 175, 238, 176, 239), (177, 178, 143, 142), (179, 144, 119, 143), (180, 181, 120, 144), (120, 181, 182, 183, 184, 185, 186, 187, 188, 189, 190, 191, 192, 193, 194, 195, 196, 197, 198, 199, 145), (200, 201, 146, 145), (123, 148, 280, 149), (124, 149, 281, 202), (124, 202, 150), (150, 202, 203, 151), (151, 203, 204, 152), (204, 153, 152), (205, 154, 153), (206, 155, 154), (156, 155, 206, 365, 207), (208, 209, 210, 211, 157, 156, 198), (157, 212, 215, 158), (213, 214, 159, 158, 215, 216), (214, 217, 160, 159), (162, 218, 163, 127), (128, 163, 219, 220), (103, 164, 234, 221), (165, 223, 91), (165, 129, 224, 225), (131, 166, 218, 162), (168, 167, 227, 228, 229, 201, 200, 178, 177, 230, 231, 232, 233, 234, 164, 220, 219, 163, 172, 171, 170), (179, 143, 178, 241), (242, 182, 181, 180), (183, 182, 242, 243), (184, 244, 245, 185), (185, 245, 246, 186), (187, 247, 248, 188), (188, 248, 249, 189), (189, 249, 250, 190), (190, 250, 251, 191), (193, 253, 254, 194), (194, 254, 255, 195), (195, 255, 256, 196), (196, 256, 257, 197), (197, 257, 258, 208, 198), (198, 156, 259, 199), (200, 145, 199, 260, 261, 262, 263, 264, 265, 266, 267, 268, 269, 270, 271, 272, 273, 274, 275, 276, 277), (205, 153, 204, 282), (205, 283, 206, 154), (211, 287, 212, 157), (217, 214, 291, 292), (222, 103, 293), (222, 294, 295, 129), (225, 296, 223, 165), (225, 224, 297, 298), (167, 299, 300, 301, 302, 303, 304, 305, 306, 307, 308, 309, 310, 227), (228, 227, 311), (229, 228, 312), (201, 229, 312, 360, 278), (241, 178, 200), (230, 177, 391, 313), (231, 230, 313, 314), (314, 392, 393, 232, 231), (232, 315, 316, 233), (233, 316, 221, 234), (218, 166, 130, 136, 172, 163), (236, 319, 467, 520, 470, 398, 173), (236, 139, 138, 137, 91, 223, 235, 318), (174, 173, 398, 237), (237, 141, 140, 174), (238, 175, 141, 237), (176, 238, 237, 398, 472, 320), (320, 321, 322, 323, 239, 176), (240, 324, 391, 177, 142, 239), (325, 359, 358, 326, 179, 241), (242, 180, 144, 179, 326, 243), (244, 184, 183, 243, 408, 340), (246, 247, 187, 186), (251, 252, 192, 191), (252, 253, 193, 192), (258, 257, 339, 341), (258, 341, 284, 208), (260, 199, 259, 304), (325, 241, 200, 277), (261, 260, 342, 343, 344), (262, 261, 344, 345), (263, 262, 345, 346), (264, 263, 346, 347), (265, 264, 347, 348), (265, 348, 349, 266), (266, 349, 350, 267), (268, 267, 350, 351), (269, 268, 351, 352), (270, 269, 352, 353), (271, 270, 353, 354), (271, 354, 355, 272), (273, 272, 355, 356), (274, 273, 356, 357), (275, 274, 357, 409, 480, 358), (275, 358, 359, 276), (359, 325, 277, 276), (427, 279, 147, 121, 146, 259, 156, 207, 365, 364, 361, 485, 426), (148, 279, 427, 280), (149, 280, 428, 281), (202, 281, 362, 203), (282, 204, 203, 362), (283, 205, 282, 363), (283, 364, 365, 206), (285, 209, 208, 284), (286, 210, 209, 285), (287, 211, 210, 286), (212, 290, 216, 215), (287, 366, 290, 212), (433, 288, 213, 216, 290), (213, 288, 367, 289), (291, 214, 213, 289), (317, 217, 292, 368), (292, 291, 369, 370), (293, 371, 294, 222), (294, 372, 373, 295), (223, 296, 444, 235), (374, 296, 225, 298), (298, 297, 375, 376), (300, 299, 167, 133, 169, 317, 226), (377, 301, 300, 226), (378, 379, 380, 302, 301, 377), (303, 302, 380, 381), (342, 260, 304, 303, 382, 383, 384), (304, 385, 509, 386, 305), (386, 306, 305), (387, 307, 306), (388, 308, 307), (309, 308, 388, 389), (310, 309, 389, 390), (227, 310, 390), (228, 311, 459, 312), (227, 390, 460, 311), (232, 393, 462, 315), (317, 368, 394, 226), (318, 235, 395), (319, 236, 396, 397), (318, 399, 396, 236), (401, 322, 321), (323, 322, 402, 403), (404, 240, 239, 323, 405, 406), (404, 534, 566, 461, 324, 240), (243, 326, 407, 408), (408, 407, 327, 340), (336, 337, 338, 339, 257, 256, 255, 254, 253, 252, 251, 250, 249, 248, 247, 246, 245, 244, 340, 327, 409, 357, 356, 355, 354, 353, 352, 351, 350, 349, 348, 347, 346, 345, 344, 410, 411, 412), (421, 422, 337, 336), (337, 422, 423, 338), (338, 423, 341, 339), (304, 259, 146, 201, 278, 360, 537, 484, 538, 425, 510, 509, 385), (343, 342, 454, 424), (343, 424, 410, 344), (362, 429, 363, 282), (363, 361, 364, 283), (341, 423, 430, 284), (284, 430, 431, 285), (285, 431, 432, 286), (286, 432, 366, 287), (367, 288, 489, 434), (289, 367, 435, 436), (291, 289, 436, 369), (368, 292, 370, 437), (370, 369, 438, 439), (293, 440, 496, 371), (441, 372, 294, 371), (372, 442, 443, 373), (445, 374, 298, 376), (444, 296, 374, 446), (376, 375, 447, 448), (226, 394, 449, 377), (378, 377, 449, 450), (378, 451, 560, 452, 379), (379, 452, 381, 380), (381, 453, 382, 303), (342, 384, 456, 454), (383, 382, 453, 455), (384, 383, 455, 456), (386, 457, 387, 306), (387, 458, 388, 307), (313, 391, 324, 461), (314, 313, 461, 392), (316, 315, 462, 514, 440, 293, 103, 221), (368, 437, 463, 394), (318, 395, 516, 464), (395, 235, 444, 465), (319, 397, 466, 467), (397, 396, 468, 469), (318, 471, 399), (401, 321, 320, 472, 400, 473), (401, 474, 402, 322), (323, 403, 475, 405), (403, 402, 476, 477), (533, 478, 534, 404, 406, 479), (479, 406, 405), (358, 480, 407, 326), (480, 409, 327, 407), (411, 410, 424, 481), (412, 411, 481, 482), (421, 336, 412, 482), (422, 421, 536, 483), (312, 459, 537, 360), (280, 427, 426, 428), (281, 428, 429, 362), (429, 485, 361, 363), (366, 486, 433, 290), (432, 487, 486, 366), (433, 488, 489, 288), (367, 434, 490, 435), (436, 435, 490, 491), (369, 436, 492, 438), (437, 370, 439, 493), (439, 438, 494, 495), (496, 497, 441, 371), (498, 442, 372, 441), (442, 499, 500, 443), (446, 374, 445, 502), (503, 465, 444, 446), (448, 501, 445, 376), (448, 447, 504, 505), (394, 463, 506, 449), (378, 450, 507, 451), (453, 381, 452, 508), (457, 386, 509, 510), (457, 511, 458, 387), (458, 512, 389, 388), (390, 389, 512, 460), (311, 460, 565, 459), (392, 461, 566, 393), (437, 493, 515, 463), (516, 395, 465, 518), (397, 469, 519, 466), (467, 466, 573, 520), (399, 521, 468, 396), (469, 468, 522, 523), (398, 470, 524, 525, 400, 472), (471, 318, 464, 517), (399, 471, 582, 521), (525, 473, 400), (401, 473, 526, 474), (474, 527, 476, 402), (403, 528, 529, 475), (479, 405, 475, 530), (477, 476, 531, 532), (482, 535, 536, 421), (483, 430, 423, 422), (424, 454, 562, 481), (485, 429, 428, 426), (430, 483, 539, 431), (431, 539, 487, 432), (540, 488, 433, 486), (489, 451, 507, 434), (507, 541, 490, 434), (436, 491, 542, 492), (438, 492, 543, 494), (493, 439, 495, 544), (495, 494, 545, 546), (496, 440, 570, 547), (548, 497, 496, 547), (497, 549, 498, 441), (498, 550, 499, 442), (499, 551, 552, 500), (445, 501, 606, 502), (553, 503, 446, 502), (518, 465, 503, 554), (501, 448, 505, 555), (505, 504, 556, 557), (463, 515, 558, 506), (449, 506, 559, 450), (450, 559, 541, 507), (454, 456, 563, 562), (455, 453, 508, 561), (456, 455, 561, 563), (511, 457, 510, 425), (512, 458, 511, 564), (513, 567, 568, 462), (514, 462, 568, 569), (514, 570, 440), (493, 544, 571, 515), (516, 570, 514, 464), (572, 519, 469, 523), (573, 466, 519, 574), (521, 575, 522, 468), (523, 522, 576, 577), (566, 534, 478, 578, 524, 470), (525, 524, 579, 580), (471, 517, 581, 582), (525, 580, 526, 473), (474, 526, 583, 527), (527, 584, 531, 476), (528, 585, 586, 529), (530, 475, 529, 587), (479, 530, 588, 533), (532, 531, 589, 590), (578, 478, 533), (481, 562, 535, 482), (536, 591, 539, 483), (459, 565, 484, 537), (425, 538, 564, 511), (538, 484, 565, 564), (592, 540, 486, 487), (591, 592, 487, 539), (540, 593, 560, 488), (489, 488, 560, 451), (490, 541, 559, 491), (559, 594, 542, 491), (492, 542, 595, 543), (494, 543, 596, 545), (544, 495, 546, 597), (546, 545, 598, 599), (600, 601, 548, 547), (602, 549, 497, 548), (498, 549, 647, 550), (551, 499, 550, 603), (551, 604, 605, 552), (553, 502, 606, 607), (554, 503, 553, 608), (501, 555, 652, 606), (609, 555, 505, 557), (557, 556, 610, 611), (515, 571, 612, 558), (506, 558, 594, 559), (560, 593, 508, 452), (561, 508, 593, 613), (460, 512, 564, 565), (513, 614, 615, 567), (567, 616, 617, 568), (514, 569, 618), (544, 597, 619, 571), (516, 600, 547, 570), (520, 614, 513, 462, 393, 566, 470), (523, 577, 620, 572), (574, 519, 572, 621), (521, 582, 629, 575), (575, 622, 576, 522), (577, 576, 623, 624), (578, 625, 579, 524), (580, 579, 626, 627), (582, 581, 628, 629), (583, 526, 580, 627), (527, 583, 630, 584), (584, 631, 589, 531), (585, 632, 633, 586), (587, 529, 586, 634), (530, 587, 635, 588), (578, 533, 588, 625), (590, 589, 636, 637), (562, 563, 638, 535), (536, 535, 638, 591), (592, 613, 593, 540), (591, 638, 613, 592), (594, 639, 595, 542), (543, 595, 640, 596), (545, 596, 641, 598), (597, 546, 599, 642), (599, 598, 643, 644), (601, 645, 602, 548), (602, 646, 647, 549), (550, 647, 690, 603), (648, 604, 551, 603), (604, 649, 650, 605), (608, 553, 607, 651), (653, 609, 557, 611), (652, 555, 609, 654), (611, 610, 655, 656), (571, 619, 657, 612), (558, 612, 639, 594), (563, 561, 613, 638), (614, 520, 703, 615), (567, 615, 658, 616), (616, 659, 660, 617), (569, 568, 617, 661), (618, 662, 464, 514), (569, 661, 709, 618), (597, 642, 663, 619), (664, 620, 577, 624), (621, 572, 620, 665), (622, 575, 629, 666), (622, 667, 623, 576), (624, 623, 668, 669), (625, 670, 671, 579), (627, 626, 672, 673), (629, 628, 674, 666), (630, 583, 627, 673), (584, 630, 675, 631), (631, 676, 636, 589), (632, 677, 678, 633), (634, 586, 633, 679), (587, 634, 680, 635), (635, 670, 625, 588), (637, 636, 681, 682), (639, 683, 640, 595), (596, 640, 684, 641), (598, 641, 685, 643), (642, 599, 644, 686), (644, 643, 687, 688), (645, 689, 646, 602), (690, 691, 648, 603), (692, 649, 604, 648), (649, 693, 694, 650), (607, 606, 652, 695), (651, 607, 695, 696), (611, 656, 697, 653), (654, 609, 653, 698), (699, 695, 652, 654), (656, 655, 700, 701), (619, 663, 702, 657), (612, 657, 683, 639), (703, 704, 658, 615), (705, 659, 616, 658), (659, 706, 707, 660), (661, 617, 660, 708), (618, 709, 710, 662), (642, 686, 711, 663), (624, 669, 712, 664), (665, 620, 664, 713), (668, 623, 667, 714), (669, 668, 715, 716), (670, 717, 718, 671), (673, 672, 719, 720), (666, 674, 721, 722), (631, 675, 723, 676), (636, 676, 770, 681), (677, 724, 725, 678), (679, 633, 678, 726), (634, 679, 727, 680), (680, 717, 670, 635), (682, 681, 728, 729), (683, 730, 684, 640), (641, 684, 731, 685), (643, 685, 732, 687), (686, 644, 688, 733), (688, 687, 734, 735), (689, 736, 737, 646), (646, 737, 690, 647), (738, 691, 690, 737), (691, 739, 692, 648), (649, 692, 740, 693), (693, 741, 742, 694), (696, 695, 699, 743), (744, 697, 656, 701), (698, 653, 697, 745), (746, 699, 654, 698), (747, 748, 701, 700), (663, 711, 749, 702), (657, 702, 730, 683), (704, 750, 705, 658), (659, 705, 751, 706), (706, 752, 753, 707), (707, 754, 708, 660), (661, 708, 755, 709), (709, 755, 756, 710), (686, 733, 757, 711), (669, 716, 758, 712), (713, 664, 712, 759), (722, 667, 622, 666), (667, 722, 768, 714), (668, 714, 760, 715), (716, 715, 761, 762), (717, 763, 764, 718), (720, 675, 630, 673), (720, 719, 765, 766), (722, 721, 767, 768), (720, 766, 723, 675), (723, 769, 770, 676), (724, 771, 772, 725), (678, 725, 816, 726), (679, 726, 773, 727), (680, 727, 763, 717), (681, 770, 818, 728), (729, 728, 774, 775), (730, 776, 731, 684), (685, 731, 777, 732), (687, 732, 778, 734), (733, 688, 735, 779), (735, 734, 780, 781), (736, 782, 738, 737), (783, 739, 691, 738), (739, 784, 740, 692), (785, 741, 693, 740), (786, 742, 741, 787), (743, 699, 746, 788), (789, 744, 701, 748), (745, 697, 744, 790), (791, 746, 698, 745), (792, 793, 748, 747), (711, 757, 794, 749), (702, 749, 776, 730), (750, 795, 751, 705), (796, 752, 706, 751), (752, 797, 798, 753), (753, 799, 754, 707), (754, 800, 755, 708), (755, 800, 801, 756), (733, 779, 802, 757), (803, 758, 716, 762), (759, 712, 758, 804), (760, 714, 768, 805), (760, 806, 761, 715), (762, 761, 807, 808), (763, 809, 810, 764), (766, 765, 811, 812), (768, 767, 813, 805), (771, 814, 815, 772), (763, 727, 773, 809), (818, 819, 774, 728), (775, 774, 820, 821), (776, 822, 777, 731), (732, 777, 823, 778), (734, 778, 824, 780), (779, 735, 781, 825), (781, 780, 826, 827), (782, 828, 783, 738), (829, 784, 739, 783), (784, 830, 785, 740), (831, 787, 741, 785), (832, 786, 787, 833), (788, 746, 791, 834), (835, 789, 748, 793), (789, 836, 790, 744), (837, 791, 745, 790), (838, 839, 793, 792), (757, 802, 840, 794), (749, 794, 822, 776), (795, 841, 796, 751), (752, 796, 842, 797), (797, 843, 844, 798), (799, 753, 798, 845), (754, 799, 846, 800), (800, 846, 847, 801), (779, 825, 848, 802), (762, 808, 849, 803), (804, 758, 803, 850), (760, 805, 859, 806), (806, 851, 807, 761), (808, 807, 852, 853), (809, 854, 855, 810), (812, 769, 723, 766), (812, 811, 856, 857), (805, 813, 858, 859), (814, 861, 862, 815), (863, 772, 815, 864), (863, 816, 725, 772), (816, 817, 773, 726), (773, 817, 854, 809), (818, 770, 769, 860), (818, 860, 865, 819), (819, 866, 820, 774), (821, 820, 839, 838), (822, 867, 823, 777), (778, 823, 868, 824), (780, 824, 869, 826), (825, 781, 827, 870), (827, 826, 871, 872), (828, 873, 829, 783), (874, 830, 784, 829), (831, 785, 830, 875), (876, 833, 787, 831), (877, 832, 833, 878), (834, 791, 837, 879), (880, 835, 793, 839), (835, 881, 836, 789), (882, 837, 790, 836), (802, 848, 883, 840), (794, 840, 867, 822), (841, 884, 842, 796), (797, 842, 885, 843), (843, 886, 887, 844), (798, 844, 888, 845), (799, 845, 889, 846), (846, 889, 890, 847), (825, 870, 891, 848), (892, 849, 808, 853), (850, 803, 849, 893), (806, 859, 902, 851), (851, 894, 852, 807), (853, 852, 895, 896), (854, 897, 898, 855), (769, 812, 857, 860), (857, 856, 899, 900), (859, 858, 901, 902), (861, 877, 878, 862), (864, 815, 862, 903), (863, 864, 904, 905), (817, 816, 863, 905), (857, 900, 865, 860), (819, 865, 906, 866), (820, 866, 880, 839), (867, 907, 868, 823), (824, 868, 908, 869), (826, 869, 909, 871), (870, 827, 872, 910), (872, 871, 911), (873, 912, 874, 829), (913, 875, 830, 874), (876, 831, 875, 914), (915, 878, 833, 876), (882, 916, 879, 837), (880, 917, 881, 835), (836, 881, 918, 882), (848, 891, 919, 883), (840, 883, 907, 867), (884, 920, 885, 842), (921, 886, 843, 885), (886, 922, 923, 887), (887, 924, 888, 844), (888, 925, 889, 845), (889, 925, 926, 890), (870, 910, 927, 891), (853, 896, 928, 892), (893, 849, 892, 929), (894, 851, 902, 930), (894, 931, 895, 852), (895, 932, 956, 896), (897, 854, 817, 905), (897, 933, 934, 898), (900, 899, 935, 936), (902, 901, 937, 930), (862, 878, 915, 903), (864, 903, 938, 904), (897, 905, 904, 933), (900, 936, 906, 865), (906, 917, 880, 866), (907, 939, 908, 868), (869, 908, 940, 909), (871, 909, 911), (910, 872, 911, 941), (913, 874, 912, 942), (875, 913, 943, 914), (915, 876, 914, 944), (918, 945, 916, 882), (946, 918, 881, 917), (891, 927, 947, 919), (883, 919, 939, 907), (920, 948, 921, 885), (886, 921, 949, 922), (922, 950, 951, 923), (923, 952, 924, 887), (888, 924, 953, 925), (925, 953, 954, 926), (910, 941, 955, 927), (956, 928, 896), (929, 892, 928, 957), (894, 930, 963, 931), (931, 958, 932, 895), (933, 959, 960, 934), (936, 935, 961, 946), (930, 937, 962, 963), (938, 903, 915, 944), (933, 904, 938, 959), (906, 936, 946, 917), (939, 964, 940, 908), (909, 940, 941, 911), (943, 913, 942, 965), (966, 944, 914, 943), (946, 961, 945, 918), (927, 955, 947), (919, 947, 964, 939), (948, 967, 949, 921), (968, 950, 922, 949), (950, 969, 970, 951), (951, 971, 952, 923), (924, 952, 972, 953), (953, 972, 973, 954), (964, 955, 941, 940), (957, 928, 956, 974), (958, 931, 963), (956, 932, 975), (932, 958, 975), (959, 966, 976, 960), (963, 962, 977, 958), (938, 944, 966, 959), (966, 943, 965, 976), (947, 955, 964), (967, 978, 968, 949), (950, 968, 979, 969), (971, 951, 970, 981), (971, 982, 972, 952), (972, 982, 983, 973), (974, 956, 975), (958, 977, 975), (978, 984, 979, 968), (985, 969, 979), (985, 980, 970, 969), (980, 986, 981, 970), (971, 981, 987, 982), (982, 987, 988, 983), (974, 975, 985), (986, 975, 977), (984, 974, 985, 979), (985, 975, 980), (980, 975, 986), (986, 987, 981), (987, 986, 977, 988), (334, 333, 1011, 1012, 1039, 1013), (1014, 1012, 996, 997), (416, 415, 1016, 1017), (335, 334, 1013, 1038, 413), (1061, 328, 1064, 1066), (417, 416, 1017, 1018), (329, 328, 1061, 1006, 1007), (418, 417, 1018, 1019), (330, 329, 1007, 1008), (419, 418, 1019, 1020), (331, 330, 1008, 1009), (420, 419, 1020, 1021, 1063), (332, 331, 1009, 1010), (414, 413, 1038, 1040, 1014, 1015), (333, 332, 1010, 1011), (415, 414, 1015, 1016), (989, 990, 1006, 1005), (990, 991, 1007, 1006), (991, 992, 1008, 1007), (992, 993, 1009, 1008), (993, 994, 1010, 1009), (994, 995, 1011, 1010), (995, 996, 1012, 1011), (1021, 1004, 989, 1005), (991, 990, 1023, 1024), (997, 998, 1015, 1014), (998, 999, 1016, 1015), (999, 1000, 1017, 1016), (1000, 1001, 1018, 1017), (1001, 1002, 1019, 1018), (1002, 1003, 1020, 1019), (1003, 1004, 1021, 1020), (1022, 1037, 1036, 1035, 1034, 1033, 1032, 1031, 1030, 1029, 1028, 1027, 1026, 1025, 1024, 1023), (998, 997, 1030, 1031), (992, 991, 1024, 1025), (999, 998, 1031, 1032), (993, 992, 1025, 1026), (1000, 999, 1032, 1033), (994, 993, 1026, 1027), (1001, 1000, 1033, 1034), (995, 994, 1027, 1028), (1002, 1001, 1034, 1035), (996, 995, 1028, 1029), (1003, 1002, 1035, 1036), (989, 1004, 1037, 1022), (990, 989, 1022, 1023), (1004, 1003, 1036, 1037), (997, 996, 1029, 1030), (1039, 1040, 1044, 1043), (1040, 1039, 1012, 1014), (1038, 1013, 1041, 1042), (1046, 1045, 1049, 1050), (1042, 1041, 1045, 1046), (1043, 1044, 1048, 1047), (1051, 1052, 1056, 1055), (1047, 1048, 1052, 1051), (1054, 1053, 1057, 1058), (1050, 1049, 1053, 1054), (1058, 1057, 1059, 1060), (1038, 1042, 1046, 1050, 1054, 1058, 1060, 1056, 1052, 1048, 1044, 1040), (1055, 1056, 1060, 1059), (1013, 1039, 1043, 1047, 1051, 1055, 1059, 1057, 1053, 1049, 1045, 1041), (1061, 1062, 1005, 1006), (1063, 1021, 1005, 1062), (1066, 1064, 1068, 1070), (420, 1063, 1067, 1065), (1065, 1067, 1071, 1069), (1073, 1072, 1076, 1075), (1074, 1077, 1076, 1072), (1063, 1062, 1061, 1066, 1070, 1075, 1076, 1077, 1071, 1067), (1070, 1068, 1073, 1075), (1069, 1071, 1077, 1074), (13, 5, 12, 24, 25, 26), (37, 38, 39, 40, 41, 31), (19, 13, 26, 23, 37, 31)])
me_cube_001.polygons.foreach_set('use_smooth', [True] * 896)
me_cube_001.polygons.foreach_set('material_index', [1, 1, 1, 0, 1, 1, 1, 1, 0, 0, 0, 1, 1, 1, 1, 0, 0, 0, 1, 1, 1, 1, 0, 1, 1, 1, 0, 0, 1, 1, 1, 1, 1, 0, 0, 1, 1, 1, 1, 1, 1, 1, 0, 0, 1, 1, 1, 1, 1, 1, 0, 1, 0, 1, 1, 1, 0, 0, 1, 1, 0, 1, 0, 1, 1, 1, 1, 1, 1, 0, 1, 0, 1, 1, 1, 0, 0, 1, 1, 1, 1, 1, 1, 1, 0, 0, 1, 0, 1, 1, 1, 1, 1, 1, 0, 1, 0, 0, 0, 0, 1, 0, 0, 0, 0, 0, 0, 0, 0, 0, 0, 0, 0, 0, 0, 0, 0, 0, 1, 1, 1, 0, 0, 1, 0, 0, 0, 0, 0, 0, 0, 0, 0, 0, 0, 0, 0, 0, 0, 0, 0, 0, 0, 0, 0, 0, 0, 0, 0, 1, 1, 0, 0, 0, 1, 0, 0, 0, 0, 0, 0, 0, 0, 0, 0, 0, 0, 0, 0, 0, 0, 0, 0, 0, 0, 0, 0, 0, 0, 0, 0, 0, 0, 0, 0, 0, 0, 0, 0, 0, 0, 0, 0, 0, 0, 0, 0, 0, 0, 0, 0, 0, 0, 0, 0, 0, 0, 0, 0, 0, 0, 0, 0, 0, 0, 0, 0, 0, 0, 0, 0, 0, 0, 0, 0, 0, 0, 0, 0, 0, 0, 0, 0, 0, 0, 0, 0, 0, 0, 0, 0, 0, 0, 0, 0, 0, 0, 0, 0, 0, 0, 0, 0, 0, 0, 0, 0, 0, 0, 0, 0, 0, 0, 0, 0, 0, 0, 0, 0, 0, 0, 0, 0, 0, 0, 0, 0, 0, 0, 0, 0, 0, 0, 0, 0, 0, 0, 0, 0, 0, 0, 0, 0, 0, 0, 0, 0, 0, 0, 0, 0, 0, 0, 0, 0, 0, 0, 0, 0, 0, 0, 0, 0, 0, 0, 0, 0, 0, 0, 0, 0, 0, 0, 0, 0, 0, 0, 0, 0, 0, 0, 0, 0, 0, 0, 0, 0, 0, 0, 0, 0, 0, 0, 0, 0, 0, 0, 0, 0, 0, 0, 0, 0, 0, 0, 0, 0, 0, 0, 0, 0, 0, 0, 0, 0, 0, 0, 0, 0, 0, 0, 0, 0, 0, 0, 0, 0, 0, 0, 0, 0, 0, 0, 0, 0, 0, 0, 0, 0, 0, 0, 0, 0, 0, 0, 0, 0, 0, 0, 0, 0, 0, 0, 0, 0, 0, 0, 0, 0, 0, 0, 0, 0, 0, 0, 0, 0, 0, 0, 0, 0, 0, 0, 0, 0, 0, 0, 0, 0, 0, 0, 0, 0, 0, 0, 0, 0, 0, 0, 0, 0, 0, 0, 0, 0, 0, 0, 0, 0, 0, 0, 0, 0, 0, 0, 0, 0, 0, 0, 0, 0, 0, 0, 0, 0, 0, 0, 0, 0, 0, 0, 0, 0, 0, 0, 0, 0, 0, 0, 0, 0, 0, 0, 0, 0, 0, 0, 0, 0, 0, 0, 0, 0, 0, 0, 0, 0, 0, 0, 0, 0, 0, 0, 0, 0, 0, 0, 0, 0, 0, 0, 0, 0, 0, 0, 0, 0, 0, 0, 0, 0, 0, 0, 0, 0, 0, 0, 0, 0, 0, 0, 0, 0, 0, 0, 0, 0, 0, 0, 0, 0, 0, 0, 0, 0, 0, 0, 0, 0, 0, 0, 0, 0, 0, 0, 0, 0, 0, 0, 0, 0, 0, 0, 0, 0, 0, 0, 0, 0, 0, 0, 0, 0, 0, 0, 0, 0, 0, 0, 0, 0, 0, 0, 0, 0, 0, 0, 0, 0, 0, 0, 0, 0, 0, 0, 0, 0, 0, 0, 0, 0, 0, 0, 0, 0, 0, 0, 0, 0, 0, 0, 0, 0, 0, 0, 0, 0, 0, 0, 0, 0, 0, 0, 0, 0, 0, 0, 0, 0, 0, 0, 0, 0, 0, 0, 0, 0, 0, 0, 0, 0, 0, 0, 0, 0, 0, 0, 0, 0, 0, 0, 0, 0, 0, 0, 0, 0, 0, 0, 0, 0, 0, 0, 0, 0, 0, 0, 0, 0, 0, 0, 0, 0, 0, 0, 0, 0, 0, 0, 0, 0, 0, 0, 0, 0, 0, 0, 0, 0, 0, 0, 0, 0, 0, 0, 0, 0, 0, 0, 0, 0, 0, 0, 0, 0, 0, 0, 0, 0, 0, 0, 0, 0, 0, 0, 0, 0, 0, 0, 0, 0, 0, 0, 0, 0, 0, 0, 0, 0, 0, 0, 0, 0, 0, 0, 0, 0, 0, 0, 0, 0, 0, 0, 0, 0, 0, 0, 0, 0, 0, 0, 0, 0, 0, 0, 0, 0, 0, 0, 0, 0, 0, 0, 0, 0, 0, 0, 0, 0, 0, 0, 0, 0, 0, 0, 0, 0, 0, 0, 0, 0, 0, 0, 0, 0, 0, 0, 0, 0, 0, 0, 0, 0, 0, 0, 0, 0, 0, 0, 0, 0, 0, 0, 0, 0, 0, 0, 0, 0, 0, 0, 0, 0, 0, 0, 0, 0, 0, 0, 0, 0, 0, 0, 0, 0, 0, 0, 0, 0, 0, 0, 0, 0, 0, 0, 0, 0, 0, 0, 0, 0, 0, 0, 0, 0, 0, 0, 0, 0, 0, 0, 0, 0, 0, 0, 0, 0, 0, 0, 0, 0, 0, 0, 0, 0, 0, 0, 0, 0, 0, 0, 0, 0, 0, 0, 0, 0, 0, 0, 0, 0, 0, 0, 0, 0, 0, 0, 0, 0, 0, 0, 0, 0, 1, 1, 0])
_k = set([(1, 2), (1, 11), (2, 3), (2, 9), (2, 13), (3, 7), (5, 12), (5, 13), (7, 15), (9, 17), (11, 22), (12, 24), (13, 19), (13, 26), (15, 43), (17, 18), (17, 31), (17, 48), (18, 30), (19, 31), (22, 42), (23, 26), (23, 37), (24, 25), (25, 26), (26, 35), (30, 45), (31, 37), (31, 41), (35, 36), (35, 42), (35, 53), (36, 52), (37, 38), (37, 52), (38, 39), (39, 40), (40, 41), (43, 63), (45, 61), (48, 57), (52, 55), (52, 70), (53, 66), (55, 56), (56, 57), (61, 74), (63, 76), (66, 68), (68, 78), (70, 82), (74, 90), (76, 91), (78, 93), (81, 92), (81, 97), (81, 108), (82, 95), (90, 103), (91, 104), (91, 109), (91, 137), (91, 165), (91, 223), (92, 105), (95, 107), (96, 97), (96, 109), (103, 104), (103, 164), (103, 221), (103, 222), (103, 293), (105, 130), (107, 131), (108, 112), (109, 113), (110, 111), (110, 125), (111, 112), (113, 114), (114, 115), (115, 116), (115, 173), (116, 117), (117, 118), (118, 119), (118, 142), (118, 175), (119, 143), (119, 144), (120, 121), (120, 144), (120, 145), (120, 181), (121, 122), (121, 146), (121, 147), (122, 123), (123, 124), (124, 150), (125, 133), (125, 161), (130, 166), (131, 166), (133, 167), (137, 138), (138, 139), (139, 236), (142, 177), (143, 178), (144, 180), (145, 200), (146, 201), (147, 279), (150, 151), (151, 152), (152, 153), (153, 154), (154, 155), (155, 156), (156, 198), (156, 207), (156, 259), (157, 158), (157, 211), (157, 212), (158, 159), (159, 160), (160, 161), (163, 172), (163, 218), (163, 219), (164, 220), (164, 234), (165, 225), (166, 218), (167, 168), (167, 299), (168, 170), (170, 171), (171, 172), (173, 398), (175, 238), (176, 238), (176, 239), (176, 320), (177, 178), (177, 230), (177, 391), (178, 241), (180, 181), (180, 242), (181, 182), (182, 183), (183, 184), (184, 185), (185, 186), (186, 187), (187, 188), (188, 189), (189, 190), (190, 191), (191, 192), (192, 193), (193, 194), (194, 195), (195, 196), (196, 197), (197, 198), (198, 199), (199, 260), (200, 201), (200, 241), (200, 277), (201, 229), (201, 278), (207, 365), (208, 209), (208, 258), (209, 210), (210, 211), (212, 290), (213, 214), (213, 288), (214, 217), (217, 292), (219, 220), (221, 316), (222, 294), (223, 296), (225, 298), (226, 377), (226, 394), (227, 228), (227, 310), (228, 229), (230, 231), (231, 232), (232, 233), (232, 393), (233, 234), (235, 318), (235, 444), (236, 318), (236, 319), (239, 240), (240, 324), (240, 404), (241, 325), (242, 243), (243, 408), (244, 245), (244, 340), (245, 246), (246, 247), (247, 248), (248, 249), (249, 250), (250, 251), (251, 252), (252, 253), (253, 254), (254, 255), (255, 256), (256, 257), (257, 258), (257, 339), (259, 304), (260, 261), (260, 304), (261, 262), (262, 263), (263, 264), (264, 265), (265, 266), (266, 267), (267, 268), (268, 269), (269, 270), (270, 271), (271, 272), (272, 273), (273, 274), (274, 275), (275, 276), (276, 277), (277, 325), (278, 360), (279, 427), (288, 367), (290, 433), (292, 368), (292, 370), (293, 371), (294, 372), (296, 374), (298, 376), (299, 300), (300, 301), (301, 302), (302, 303), (303, 381), (303, 382), (304, 305), (304, 385), (305, 306), (306, 307), (307, 308), (308, 309), (309, 310), (315, 316), (315, 462), (318, 395), (318, 399), (318, 471), (319, 397), (319, 467), (320, 472), (322, 323), (322, 402), (323, 405), (324, 391), (325, 359), (327, 340), (327, 409), (328, 329), (328, 1061), (328, 1064), (329, 330), (330, 331), (331, 332), (332, 333), (333, 334), (334, 335), (335, 413), (336, 337), (336, 412), (337, 338), (338, 339), (340, 408), (342, 343), (342, 384), (343, 344), (344, 345), (344, 410), (345, 346), (346, 347), (347, 348), (348, 349), (349, 350), (350, 351), (351, 352), (352, 353), (353, 354), (354, 355), (355, 356), (356, 357), (357, 409), (358, 359), (358, 480), (360, 537), (361, 364), (361, 485), (364, 365), (367, 434), (367, 435), (368, 394), (370, 439), (371, 441), (372, 442), (374, 445), (376, 448), (377, 378), (378, 451), (381, 452), (382, 383), (383, 384), (385, 509), (393, 566), (394, 463), (395, 465), (397, 469), (398, 472), (399, 521), (401, 474), (402, 476), (404, 534), (405, 475), (409, 480), (410, 411), (411, 412), (413, 414), (414, 415), (415, 416), (416, 417), (417, 418), (418, 419), (419, 420), (420, 1063), (420, 1065), (425, 510), (425, 538), (426, 427), (426, 485), (433, 488), (434, 507), (435, 436), (435, 490), (436, 492), (439, 495), (440, 496), (440, 514), (441, 498), (442, 499), (444, 446), (445, 501), (446, 502), (448, 505), (451, 507), (452, 560), (462, 513), (462, 514), (463, 515), (465, 503), (466, 467), (466, 519), (467, 520), (469, 523), (471, 582), (473, 526), (474, 527), (475, 529), (476, 531), (479, 530), (479, 533), (484, 537), (484, 538), (488, 560), (490, 541), (492, 543), (495, 546), (496, 497), (497, 549), (498, 550), (499, 551), (501, 555), (502, 606), (503, 553), (505, 557), (507, 541), (509, 510), (513, 567), (513, 614), (514, 569), (514, 570), (514, 618), (515, 571), (519, 572), (520, 614), (521, 575), (523, 577), (524, 525), (524, 578), (525, 580), (526, 583), (527, 584), (529, 586), (530, 587), (531, 589), (533, 588), (534, 566), (541, 559), (543, 596), (546, 599), (547, 548), (547, 570), (548, 602), (549, 647), (550, 603), (551, 604), (553, 607), (555, 609), (557, 611), (559, 594), (567, 616), (569, 661), (571, 619), (572, 620), (575, 622), (577, 624), (578, 625), (580, 627), (582, 629), (583, 630), (584, 631), (586, 633), (587, 634), (588, 635), (589, 636), (594, 639), (596, 641), (599, 644), (602, 646), (603, 648), (604, 649), (606, 652), (607, 695), (609, 653), (611, 656), (614, 615), (615, 658), (616, 659), (618, 709), (619, 663), (620, 664), (622, 667), (624, 669), (625, 670), (627, 673), (629, 666), (630, 675), (631, 676), (633, 678), (634, 679), (635, 680), (636, 681), (639, 683), (641, 685), (644, 688), (646, 737), (647, 690), (648, 692), (649, 693), (652, 654), (653, 697), (654, 698), (656, 701), (658, 705), (659, 706), (661, 708), (663, 711), (664, 712), (666, 722), (667, 714), (669, 716), (670, 717), (673, 720), (675, 723), (676, 770), (678, 725), (679, 726), (680, 727), (681, 728), (683, 730), (685, 732), (688, 735), (690, 691), (691, 739), (692, 740), (693, 741), (695, 699), (697, 744), (698, 745), (699, 746), (701, 748), (705, 751), (706, 752), (708, 754), (709, 755), (711, 757), (712, 758), (714, 760), (716, 762), (717, 763), (720, 766), (722, 768), (723, 769), (725, 772), (726, 816), (727, 773), (728, 774), (730, 776), (732, 778), (735, 781), (737, 738), (738, 783), (739, 784), (740, 785), (741, 787), (744, 789), (745, 790), (746, 791), (748, 793), (751, 796), (752, 797), (754, 799), (755, 800), (757, 802), (758, 803), (760, 806), (762, 808), (763, 809), (766, 812), (768, 805), (769, 860), (770, 818), (772, 815), (773, 817), (774, 820), (776, 822), (778, 824), (781, 827), (783, 829), (784, 830), (785, 831), (787, 833), (789, 835), (790, 836), (791, 837), (793, 839), (796, 842), (797, 843), (799, 845), (800, 846), (802, 848), (803, 849), (805, 859), (806, 851), (808, 853), (809, 854), (812, 857), (815, 862), (816, 863), (817, 905), (818, 819), (819, 866), (820, 839), (822, 867), (824, 869), (827, 872), (829, 874), (830, 875), (831, 876), (833, 878), (835, 880), (836, 881), (837, 882), (842, 885), (843, 886), (845, 888), (846, 889), (848, 891), (849, 892), (851, 894), (853, 896), (854, 897), (857, 900), (859, 902), (860, 865), (862, 878), (863, 864), (864, 903), (865, 906), (866, 880), (867, 907), (869, 909), (872, 911), (874, 913), (875, 914), (876, 915), (881, 917), (882, 918), (885, 921), (886, 922), (888, 924), (889, 925), (891, 927), (892, 928), (894, 931), (896, 956), (897, 933), (900, 936), (902, 930), (903, 915), (904, 905), (904, 938), (906, 917), (907, 939), (909, 911), (913, 943), (914, 944), (918, 946), (921, 949), (922, 950), (924, 952), (925, 953), (927, 955), (928, 956), (930, 963), (931, 958), (933, 959), (936, 946), (938, 944), (939, 964), (943, 966), (949, 968), (950, 969), (952, 971), (953, 972), (955, 964), (958, 963), (959, 966), (968, 979), (969, 985), (971, 981), (972, 982), (979, 985), (981, 986), (982, 987), (986, 987), (989, 990), (989, 1004), (989, 1005), (990, 991), (990, 1006), (991, 992), (991, 1007), (992, 993), (992, 1008), (993, 994), (993, 1009), (994, 995), (994, 1010), (995, 996), (995, 1011), (996, 997), (996, 1012), (997, 998), (997, 1014), (998, 999), (998, 1015), (999, 1000), (999, 1016), (1000, 1001), (1000, 1017), (1001, 1002), (1001, 1018), (1002, 1003), (1002, 1019), (1003, 1004), (1003, 1020), (1004, 1021), (1005, 1006), (1005, 1021), (1006, 1007), (1007, 1008), (1008, 1009), (1009, 1010), (1010, 1011), (1011, 1012), (1012, 1014), (1013, 1038), (1013, 1039), (1013, 1041), (1014, 1015), (1015, 1016), (1016, 1017), (1017, 1018), (1018, 1019), (1019, 1020), (1020, 1021), (1022, 1023), (1022, 1037), (1023, 1024), (1024, 1025), (1025, 1026), (1026, 1027), (1027, 1028), (1028, 1029), (1029, 1030), (1030, 1031), (1031, 1032), (1032, 1033), (1033, 1034), (1034, 1035), (1035, 1036), (1036, 1037), (1038, 1040), (1038, 1042), (1039, 1040), (1039, 1043), (1040, 1044), (1041, 1042), (1041, 1045), (1042, 1046), (1043, 1044), (1043, 1047), (1044, 1048), (1045, 1046), (1045, 1049), (1046, 1050), (1047, 1048), (1047, 1051), (1048, 1052), (1049, 1050), (1049, 1053), (1050, 1054), (1051, 1052), (1051, 1055), (1052, 1056), (1053, 1054), (1053, 1057), (1054, 1058), (1055, 1056), (1055, 1059), (1056, 1060), (1057, 1058), (1057, 1059), (1058, 1060), (1059, 1060), (1061, 1062), (1061, 1066), (1062, 1063), (1063, 1067), (1064, 1068), (1065, 1069), (1066, 1070), (1067, 1071), (1068, 1073), (1069, 1074), (1070, 1075), (1071, 1077), (1072, 1073), (1072, 1074), (1075, 1076), (1076, 1077)])
me_cube_001.attributes.new('sharp_edge', 'BOOLEAN', 'EDGE').data.foreach_set('value', [ (min(e.vertices), max(e.vertices)) in _k for e in me_cube_001.edges])
me_cube_001.materials.append(mat_chrome)
me_cube_001.materials.append(mat_wood)
me_cube_001.use_remesh_preserve_volume = False
me_cube_001.use_remesh_preserve_attributes = False
me_cube_001.use_mirror_vertex_groups = False
me_cube_001.update()
me_cylinder = bpy.data.meshes.new('Cylinder')
me_cylinder.from_pydata([(0.3422, 0.4168, -0.6575), (0.5051, 0.04759, -0.6575), (0.4956, 0.0, -0.6575), (0.5989, -0.1605, -0.6575), (-0.1899, -0.5047, -0.6575), (-0.4956, -5.96e-07, -0.6575), (-0.5321, 0.08794, -0.6575), (-0.5989, 0.1605, -0.6575), (-0.1605, -0.5989, 0.6575), (0.1971, 0.5837, -0.08265), (0.31, 0.5369, 0.1624), (-0.62, 3.219e-06, 0.1624), (-0.6153, -0.03572, 0.1399), (-0.6066, -0.1021, 0.01011), (-0.604, 0.1212, -0.08265), (-0.6066, 0.1021, 0.01011), (-0.6153, 0.03572, 0.1399), (-0.2148, 0.5764, 0.01011), (0.5724, -0.1149, -0.08265), (0.5799, -0.09684, 0.01011), (0.5321, -0.08794, -0.08265), (0.5892, -0.0744, 0.07282), (0.5459, -0.07412, 0.01011), (0.5051, -0.04759, -0.08265), (0.606, -0.03386, 0.1399), (0.5631, -0.05694, 0.07282), (0.5232, -0.04011, 0.01011), (0.4956, -1.192e-07, -0.08265), (0.62, 3.219e-06, 0.1624), (0.5941, -0.02592, 0.1399), (0.5456, -0.03082, 0.07282), (0.5152, -1.192e-07, 0.01011), (0.5051, 0.04759, -0.08265), (0.5861, -0.01403, 0.1399), (0.5395, 0.0, 0.07282), (0.5232, 0.04011, 0.01011), (0.5321, 0.08794, -0.08265), (0.606, 0.03386, 0.1399), (0.5941, 0.02592, 0.1399), (0.5861, 0.01403, 0.1399), (0.5833, 0.0, 0.1399), (0.5456, 0.03082, 0.07282), (0.5459, 0.07412, 0.01011), (0.5724, 0.1149, -0.08265), (0.5892, 0.0744, 0.07282), (0.5631, 0.05694, 0.07282), (0.5799, 0.09684, 0.01011), (0.1867, -0.5532, -0.08265), (0.2061, -0.5506, 0.01011), (0.1899, -0.5047, -0.08265), (0.2302, -0.5474, 0.07282), (0.2088, -0.5098, 0.01011), (0.2113, -0.4612, -0.08265), (0.2737, -0.5417, 0.1399), (0.2322, -0.5161, 0.07282), (0.2268, -0.4731, 0.01011), (0.2478, -0.4292, -0.08265), (0.2746, -0.5275, 0.1399), (0.2461, -0.4879, 0.07282), (0.2576, -0.4462, 0.01011), (0.2938, -0.4136, -0.08265), (0.2809, -0.5146, 0.1399), (0.2697, -0.4672, 0.07282), (0.2963, -0.433, 0.01011), (0.3422, -0.4168, -0.08265), (0.3323, -0.5079, 0.1399), (0.3195, -0.5015, 0.1399), (0.3052, -0.5006, 0.1399), (0.2917, -0.5052, 0.1399), (0.2995, -0.4571, 0.07282), (0.3371, -0.4357, 0.01011), (0.3857, -0.4383, -0.08265), (0.359, -0.473, 0.07282), (0.3308, -0.4592, 0.07282), (0.3738, -0.4538, 0.01011), (-0.3857, -0.4383, -0.08265), (-0.3738, -0.4538, 0.01011), (-0.3422, -0.4168, -0.08265), (-0.359, -0.473, 0.07282), (-0.3371, -0.4357, 0.01011), (-0.2938, -0.4136, -0.08265), (-0.3323, -0.5079, 0.1399), (-0.3308, -0.4592, 0.07282), (-0.2963, -0.433, 0.01011), (-0.2478, -0.4292, -0.08265), (-0.3195, -0.5015, 0.1399), (-0.2995, -0.4571, 0.07282), (-0.2576, -0.4462, 0.01011), (-0.2113, -0.4612, -0.08265), (-0.3052, -0.5006, 0.1399), (-0.2697, -0.4672, 0.07282), (-0.2268, -0.4731, 0.01011), (-0.1899, -0.5047, -0.08265), (-0.2737, -0.5417, 0.1399), (-0.2746, -0.5275, 0.1399), (-0.2809, -0.5146, 0.1399), (-0.2917, -0.5052, 0.1399), (-0.2461, -0.4879, 0.07282), (-0.2088, -0.5098, 0.01011), (-0.1867, -0.5532, -0.08265), (-0.2302, -0.5474, 0.07282), (-0.2322, -0.5161, 0.07282), (-0.2061, -0.5506, 0.01011), (-0.5724, 0.1149, -0.08265), (-0.5799, 0.09684, 0.01011), (-0.5321, 0.08794, -0.08265), (-0.5892, 0.0744, 0.07282), (-0.5459, 0.07412, 0.01011), (-0.5051, 0.04759, -0.08265), (-0.606, 0.03386, 0.1399), (-0.5631, 0.05694, 0.07282), (-0.5232, 0.04011, 0.01011), (-0.4956, -5.96e-07, -0.08265), (-0.5941, 0.02592, 0.1399), (-0.5456, 0.03082, 0.07282), (-0.5152, -4.768e-07, 0.01011), (-0.5051, -0.04759, -0.08265), (-0.5861, 0.01403, 0.1399), (-0.5395, -3.576e-07, 0.07282), (-0.5232, -0.04011, 0.01011), (-0.5321, -0.08794, -0.08265), (-0.606, -0.03386, 0.1399), (-0.5941, -0.02592, 0.1399), (-0.5861, -0.01403, 0.1399), (-0.5833, -3.576e-07, 0.1399), (-0.5456, -0.03082, 0.07282), (-0.5459, -0.07412, 0.01011), (-0.5724, -0.1149, -0.08265), (-0.5892, -0.0744, 0.07282), (-0.5631, -0.05694, 0.07282), (-0.5799, -0.09684, 0.01011), (-0.1867, 0.5532, -0.08265), (-0.2061, 0.5506, 0.01011), (-0.1899, 0.5047, -0.08265), (-0.2302, 0.5474, 0.07282), (-0.2088, 0.5098, 0.01011), (-0.2113, 0.4612, -0.08265), (-0.2737, 0.5417, 0.1399), (-0.2322, 0.5161, 0.07282), (-0.2268, 0.4731, 0.01011), (-0.2478, 0.4292, -0.08265), (-0.2746, 0.5274, 0.1399), (-0.2461, 0.4879, 0.07282), (-0.2576, 0.4462, 0.01011), (-0.2938, 0.4136, -0.08265), (-0.2809, 0.5146, 0.1399), (-0.2697, 0.4672, 0.07282), (-0.2963, 0.433, 0.01011), (-0.3422, 0.4168, -0.08265), (-0.3323, 0.5079, 0.1399), (-0.3195, 0.5015, 0.1399), (-0.3052, 0.5006, 0.1399), (-0.2917, 0.5052, 0.1399), (-0.2995, 0.4571, 0.07282), (-0.3371, 0.4357, 0.01011), (-0.3857, 0.4383, -0.08265), (-0.359, 0.473, 0.07282), (-0.3308, 0.4591, 0.07282), (-0.3738, 0.4538, 0.01011), (0.3857, 0.4383, -0.08265), (0.3738, 0.4538, 0.01011), (0.3422, 0.4168, -0.08265), (0.359, 0.473, 0.07282), (0.3371, 0.4357, 0.01011), (0.2938, 0.4136, -0.08265), (0.3323, 0.5079, 0.1399), (0.3308, 0.4591, 0.07282), (0.2963, 0.433, 0.01011), (0.2478, 0.4292, -0.08265), (0.3195, 0.5015, 0.1399), (0.2995, 0.4571, 0.07282), (0.2576, 0.4462, 0.01011), (0.2113, 0.4612, -0.08265), (0.3052, 0.5006, 0.1399), (0.2697, 0.4672, 0.07282), (0.2268, 0.4731, 0.01011), (0.1899, 0.5047, -0.08265), (0.2737, 0.5417, 0.1399), (0.2746, 0.5274, 0.1399), (0.2809, 0.5146, 0.1399), (0.2917, 0.5052, 0.1399), (0.2461, 0.4879, 0.07282), (0.2088, 0.5098, 0.01011), (0.1867, 0.5532, -0.08265), (0.2302, 0.5474, 0.07282), (0.2322, 0.5161, 0.07282), (0.2061, 0.5506, 0.01011), (0.0, 0.62, 0.6575), (0.1867, 0.5532, -0.6575), (0.4384, 0.4384, -0.6575), (-0.4384, -0.4384, -0.6575), (-0.5369, 0.31, -0.6575), (-0.2938, 0.4136, -0.6575), (-0.62, -3.576e-07, 0.6575), (-0.31, -0.5369, 0.6575), (0.5989, 0.1605, 0.6575), (0.5369, 0.31, 0.6575), (0.4384, 0.4384, 0.6575), (0.6066, -0.1021, 0.01011), (0.1971, -0.5837, -0.08265), (-0.2369, -0.5672, 0.07282), (-0.6097, -0.07847, 0.07282), (-0.2369, 0.5672, 0.07282), (0.604, 0.1212, -0.6575), (0.5724, 0.1149, -0.6575), (0.31, -0.5369, 0.6575), (0.5369, -0.31, 0.6575), (0.31, 0.5369, 0.6575), (0.407, 0.4625, -0.08265), (0.3386, 0.515, 0.1399), (0.5369, -0.31, -0.6575), (0.4384, -0.4384, -0.6575), (0.407, -0.4625, -0.6575), (0.1867, -0.5532, -0.6575), (-0.1971, -0.5837, -0.08265), (-0.2938, -0.4136, -0.6575), (-0.407, -0.4625, -0.6575), (-0.5051, 0.04759, -0.6575), (-0.5369, 0.31, 0.6575), (-0.5369, -0.31, 0.6575), (0.407, -0.4625, -0.08265), (-0.2148, -0.5764, 0.01011), (-0.3386, -0.515, 0.1399), (-0.3386, 0.515, 0.1399), (0.0, 0.62, -0.6575), (0.5369, 0.31, -0.6575), (0.604, -0.1212, -0.6575), (-0.3422, -0.4168, -0.6575), (-0.5369, -0.31, -0.6575), (-0.5724, -0.1149, -0.6575), (-0.5321, -0.08794, -0.6575), (-0.5051, -0.04759, -0.6575), (-0.2478, 0.4292, -0.6575), (-0.1899, 0.5047, -0.6575), (-0.1867, 0.5532, -0.6575), (-0.31, 0.5369, 0.6575), (0.3917, 0.4742, 0.01011), (0.3728, 0.4888, 0.07282), (0.31, -0.5369, 0.1624), (0.3386, -0.515, 0.1399), (0.2767, -0.5507, 0.1399), (-0.31, -0.5369, 0.1624), (-0.2767, -0.5507, 0.1399), (-0.31, 0.5369, 0.1624), (-0.2767, 0.5507, 0.1399), (0.1971, 0.5837, -0.6575), (0.2938, 0.4136, -0.6575), (0.3857, 0.4383, -0.6575), (-0.5724, 0.1149, -0.6575), (-0.407, 0.4625, -0.6575), (-0.3857, 0.4383, -0.6575), (-0.3422, 0.4168, -0.6575), (0.6097, -0.07847, 0.07282), (0.6153, -0.03572, 0.1399), (-0.604, -0.1212, -0.08265), (-0.6097, 0.07847, 0.07282), (0.3857, -0.4383, -0.6575), (-0.1867, -0.5532, -0.6575), (-0.4384, 0.4384, -0.6575), (0.1605, 0.5989, 0.6575), (0.407, 0.4625, -0.6575), (0.604, -0.1212, -0.08265), (0.2369, -0.5672, 0.07282), (-0.604, -0.1212, -0.6575), (0.2113, 0.4612, -0.6575), (0.2478, 0.4292, -0.6575), (0.5989, 0.1605, -0.6575), (0.3422, -0.4168, -0.6575), (0.2938, -0.4136, -0.6575), (0.2478, -0.4292, -0.6575), (-0.5989, -0.1605, 0.6575), (-0.5989, 0.1605, 0.6575), (0.62, 3.219e-06, 0.6575), (-0.3917, 0.4742, 0.01011), (-0.407, 0.4625, -0.08265), (0.2113, -0.4612, -0.6575), (0.1899, -0.5047, -0.6575), (0.1971, -0.5837, -0.6575), (0.1605, -0.5989, -0.6575), (2.384e-07, -0.62, -0.6575), (-0.1605, -0.5989, -0.6575), (-0.1971, -0.5837, -0.6575), (-0.2478, -0.4292, -0.6575), (-0.2113, -0.4612, -0.6575), (-0.407, -0.4625, -0.08265), (-0.3917, -0.4742, 0.01011), (2.384e-07, -0.62, 0.6575), (0.1605, -0.5989, 0.6575), (0.5989, -0.1605, 0.6575), (0.2369, 0.5672, 0.07282), (0.2148, 0.5764, 0.01011), (0.6097, 0.07847, 0.07282), (0.6066, 0.1021, 0.01011), (0.604, 0.1212, -0.08265), (0.3917, -0.4742, 0.01011), (-0.1605, 0.5989, -0.6575), (0.6153, 0.03572, 0.1399), (-0.2113, 0.4612, -0.6575), (-0.1971, 0.5837, -0.6575), (0.2148, -0.5764, 0.01011), (0.1899, 0.5047, -0.6575), (-0.1605, 0.5989, 0.6575), (0.4384, -0.4384, 0.6575), (0.5321, 0.08794, -0.6575), (0.5321, -0.08794, -0.6575), (0.5724, -0.1149, -0.6575), (-0.3857, -0.4383, -0.6575), (-0.604, 0.1212, -0.6575), (-0.4384, 0.4384, 0.6575), (-0.4384, -0.4384, 0.6575), (0.2767, 0.5507, 0.1399), (0.3728, -0.4888, 0.07282), (-0.3728, -0.4888, 0.07282), (-0.3728, 0.4888, 0.07282), (0.1605, 0.5989, -0.6575), (0.5051, -0.04759, -0.6575), (-0.5989, -0.1605, -0.6575), (-0.1971, 0.5837, -0.08265), (0.3917, 0.4742, 0.01011), (0.3728, 0.4888, 0.07282), (0.31, -0.5369, 0.1624), (0.3386, -0.515, 0.1399), (0.2767, -0.5507, 0.1399), (-0.3857, 0.4383, -0.6575), (-0.3422, 0.4168, -0.6575), (0.6097, -0.07847, 0.07282), (0.6153, -0.03572, 0.1399), (0.2369, -0.5672, 0.07282), (-0.62, -3.576e-07, 0.6575), (-0.5989, -0.1605, 0.6575), (-0.5989, 0.1605, 0.6575), (-0.5369, -0.31, 0.6575), (0.62, 3.219e-06, 0.6575), (0.5989, 0.1605, 0.6575), (0.1867, -0.5532, -0.6575), (0.1971, -0.5837, -0.6575), (0.1971, -0.5837, -0.6575), (-0.1605, -0.5989, -0.6575), (-0.1971, -0.5837, -0.6575), (-0.1971, -0.5837, -0.6575), (-0.2148, -0.5764, 0.01011), (-0.1971, -0.5837, -0.08265), (0.5989, -0.1605, 0.6575), (-0.2369, -0.5672, 0.07282), (0.62, 3.219e-06, 0.1624), (0.6153, 0.03572, 0.1399), (-0.2938, 0.4136, -0.6575), (-0.2478, 0.4292, -0.6575), (0.1867, 0.5532, -0.6575), (0.1899, 0.5047, -0.6575), (0.604, -0.1212, -0.08265), (0.6066, -0.1021, 0.01011), (-0.604, 0.1212, -0.6575), (-0.604, 0.1212, -0.6575), (-0.5989, 0.1605, -0.6575), (-0.4384, -0.4384, 0.6575), (0.1605, 0.5989, -0.6575), (0.0, 0.62, -0.6575), (-0.1867, -0.5532, -0.6575), (-0.5369, -0.31, -0.6575), (-0.5989, -0.1605, -0.6575), (-0.604, -0.1212, -0.6575), (-0.604, -0.1212, -0.6575), (-0.5724, 0.1149, -0.6575), (-0.31, 0.5369, 0.6575), (-0.4384, 0.4384, 0.6575), (-0.31, -0.5369, 0.6575), (-0.1605, -0.5989, 0.6575), (-0.2767, -0.5507, 0.1399), (-0.2148, 0.5764, 0.01011), (-0.2369, 0.5672, 0.07282), (-0.2767, 0.5507, 0.1399), (0.3386, 0.515, 0.1399), (0.31, 0.5369, 0.1624), (-0.6153, 0.03572, 0.1399), (-0.62, 3.219e-06, 0.1624), (-0.6153, -0.03572, 0.1399), (0.2148, 0.5764, 0.01011), (0.1971, 0.5837, -0.08265), (0.1971, 0.5837, -0.6575), (0.1971, 0.5837, -0.6575), (0.5051, 0.04759, -0.6575), (0.4956, 0.0, -0.6575), (0.5321, 0.08794, -0.6575), (0.5051, -0.04759, -0.6575), (0.5989, -0.1605, -0.6575), (0.5369, -0.31, -0.6575), (0.4384, -0.4384, -0.6575), (-0.604, 0.1212, -0.08265), (-0.6066, 0.1021, 0.01011), (-0.1899, -0.5047, -0.6575), (-0.2113, -0.4612, -0.6575), (-0.5051, -0.04759, -0.6575), (-0.4956, -5.96e-07, -0.6575), (0.0, 0.62, 0.6575), (0.1605, 0.5989, 0.6575), (0.2767, 0.5507, 0.1399), (0.5724, -0.1149, -0.6575), (0.604, -0.1212, -0.6575), (0.604, -0.1212, -0.6575), (0.2113, 0.4612, -0.6575), (0.2478, 0.4292, -0.6575), (0.5369, 0.31, -0.6575), (0.5989, 0.1605, -0.6575), (0.604, 0.1212, -0.6575), (0.604, 0.1212, -0.6575), (0.5724, 0.1149, -0.6575), (0.604, 0.1212, -0.08265), (0.3422, -0.4168, -0.6575), (0.2938, -0.4136, -0.6575), (0.2478, -0.4292, -0.6575), (0.2113, -0.4612, -0.6575), (-0.3917, 0.4742, 0.01011), (-0.407, 0.4625, -0.08265), (-0.3728, 0.4888, 0.07282), (0.1899, -0.5047, -0.6575), (0.1605, -0.5989, -0.6575), (2.384e-07, -0.62, -0.6575), (-0.2478, -0.4292, -0.6575), (-0.407, -0.4625, -0.08265), (-0.3917, -0.4742, 0.01011), (-0.407, -0.4625, -0.6575), (-0.407, -0.4625, -0.6575), (-0.3728, -0.4888, 0.07282), (2.384e-07, -0.62, 0.6575), (0.1605, -0.5989, 0.6575), (0.31, -0.5369, 0.6575), (0.2369, 0.5672, 0.07282), (0.6097, 0.07847, 0.07282), (0.6066, 0.1021, 0.01011), (0.3728, -0.4888, 0.07282), (0.3917, -0.4742, 0.01011), (-0.1605, 0.5989, -0.6575), (0.5321, -0.08794, -0.6575), (-0.3857, -0.4383, -0.6575), (-0.3422, -0.4168, -0.6575), (0.407, 0.4625, -0.08265), (-0.31, -0.5369, 0.1624), (-0.3386, -0.515, 0.1399), (-0.31, 0.5369, 0.1624), (-0.3386, 0.515, 0.1399), (0.2938, 0.4136, -0.6575), (0.3422, 0.4168, -0.6575), (0.3857, 0.4383, -0.6575), (0.407, -0.4625, -0.6575), (0.407, -0.4625, -0.6575), (-0.5321, 0.08794, -0.6575), (-0.407, 0.4625, -0.6575), (-0.407, 0.4625, -0.6575), (-0.6066, -0.1021, 0.01011), (-0.604, -0.1212, -0.08265), (-0.6097, 0.07847, 0.07282), (0.3857, -0.4383, -0.6575), (-0.4384, 0.4384, -0.6575), (0.31, 0.5369, 0.6575), (0.407, 0.4625, -0.6575), (0.407, 0.4625, -0.6575), (0.5369, 0.31, 0.6575), (0.4384, 0.4384, 0.6575), (0.4384, 0.4384, -0.6575), (0.1971, -0.5837, -0.08265), (-0.2938, -0.4136, -0.6575), (0.407, -0.4625, -0.08265), (-0.4384, -0.4384, -0.6575), (-0.2113, 0.4612, -0.6575), (-0.1899, 0.5047, -0.6575), (-0.1971, 0.5837, -0.6575), (-0.1971, 0.5837, -0.6575), (0.2148, -0.5764, 0.01011), (-0.5369, 0.31, -0.6575), (-0.1605, 0.5989, 0.6575), (0.4384, -0.4384, 0.6575), (0.5369, -0.31, 0.6575), (-0.5051, 0.04759, -0.6575), (-0.5369, 0.31, 0.6575), (-0.5724, -0.1149, -0.6575), (-0.5321, -0.08794, -0.6575), (-0.1867, 0.5532, -0.6575), (-0.6097, -0.07847, 0.07282), (-0.1971, 0.5837, -0.08265)], [], [(357, 394, 395, 356), (224, 314, 379, 348, 349, 264, 265, 441, 0, 443, 456, 189, 225, 403, 404, 204, 303, 1, 2, 315, 304, 305, 398, 385, 210, 387, 444, 452, 267, 268, 269, 275, 276, 334, 335, 278, 279, 337, 338, 358, 4, 283, 282, 215, 227, 306, 422, 463, 359, 360, 361, 229, 230, 231, 5, 217, 6, 363, 352, 354, 191, 453, 447, 323, 324, 346, 347, 297, 233, 234, 466, 295), (432, 470, 394, 357), (259, 187, 301, 364, 365, 218, 330, 328, 329, 331, 355, 366, 367, 286, 287, 205, 471, 206, 342, 332, 333, 196, 197, 454), (356, 395, 207, 10, 310, 289, 290, 9, 380), (10, 207, 458, 459, 455, 208, 318, 319, 209), (459, 458, 457, 402), (402, 457, 195, 266), (266, 195, 272, 344, 345, 291, 292, 293, 405), (344, 272, 288, 3, 399, 350, 351, 325, 326), (3, 288, 472, 386), (386, 472, 302, 211), (211, 302, 426, 320, 321, 311, 294, 220, 445), (320, 426, 425, 416, 336, 199, 299, 327, 322), (416, 425, 424, 417), (417, 424, 8, 280), (280, 8, 194, 241, 368, 343, 340, 341, 339), (241, 194, 309, 190, 421, 284, 285, 312, 222), (190, 309, 219, 228), (228, 219, 270, 316), (316, 270, 193, 11, 12, 201, 13, 450, 362), (11, 193, 271, 7, 353, 14, 15, 451, 16), (7, 271, 474, 469), (469, 474, 308, 258), (258, 308, 235, 243, 223, 313, 273, 274, 448), (243, 235, 470, 432, 467, 317, 369, 370, 371), (261, 226, 397, 18), (198, 261, 18, 19), (397, 433, 20, 18), (252, 198, 19, 21), (20, 22, 19, 18), (433, 384, 23, 20), (253, 252, 21, 24), (22, 25, 21, 19), (23, 26, 22, 20), (384, 382, 27, 23), (28, 253, 24), (25, 29, 24, 21), (26, 30, 25, 22), (27, 31, 26, 23), (382, 381, 32, 27), (29, 28, 24), (30, 33, 29, 25), (31, 34, 30, 26), (32, 35, 31, 27), (381, 383, 36, 32), (296, 28, 37), (37, 28, 38), (38, 28, 39), (39, 28, 40), (40, 28, 33), (33, 28, 29), (34, 40, 33, 30), (35, 41, 34, 31), (36, 42, 35, 32), (383, 406, 43, 36), (428, 296, 37, 44), (44, 37, 38, 45), (45, 38, 39, 41), (41, 39, 40, 34), (42, 45, 41, 35), (43, 46, 42, 36), (406, 203, 407, 43), (429, 428, 44, 46), (46, 44, 45, 42), (407, 429, 46, 43), (460, 277, 213, 47), (468, 460, 47, 48), (213, 415, 49, 47), (262, 468, 48, 50), (49, 51, 48, 47), (415, 411, 52, 49), (240, 262, 50, 53), (51, 54, 50, 48), (52, 55, 51, 49), (411, 410, 56, 52), (238, 240, 53), (54, 57, 53, 50), (55, 58, 54, 51), (56, 59, 55, 52), (410, 409, 60, 56), (57, 238, 53), (58, 61, 57, 54), (59, 62, 58, 55), (60, 63, 59, 56), (409, 408, 64, 60), (239, 238, 65), (65, 238, 66), (66, 238, 67), (67, 238, 68), (68, 238, 61), (61, 238, 57), (62, 68, 61, 58), (63, 69, 62, 59), (64, 70, 63, 60), (408, 256, 71, 64), (430, 239, 65, 72), (72, 65, 66, 73), (73, 66, 67, 69), (69, 67, 68, 62), (70, 73, 69, 63), (71, 74, 70, 64), (256, 212, 462, 71), (431, 430, 72, 74), (74, 72, 73, 70), (462, 431, 74, 71), (419, 216, 434, 75), (420, 419, 75, 76), (434, 435, 77, 75), (423, 420, 76, 78), (77, 79, 76, 75), (435, 461, 80, 77), (438, 423, 78, 81), (79, 82, 78, 76), (80, 83, 79, 77), (461, 418, 84, 80), (437, 438, 81), (82, 85, 81, 78), (83, 86, 82, 79), (84, 87, 83, 80), (418, 391, 88, 84), (85, 437, 81), (86, 89, 85, 82), (87, 90, 86, 83), (88, 91, 87, 84), (391, 390, 92, 88), (242, 437, 93), (93, 437, 94), (94, 437, 95), (95, 437, 96), (96, 437, 89), (89, 437, 85), (90, 96, 89, 86), (91, 97, 90, 87), (92, 98, 91, 88), (390, 257, 99, 92), (200, 242, 93, 100), (100, 93, 94, 101), (101, 94, 95, 97), (97, 95, 96, 90), (98, 101, 97, 91), (99, 102, 98, 92), (257, 281, 214, 99), (221, 200, 100, 102), (102, 100, 101, 98), (214, 221, 102, 99), (388, 307, 248, 103), (389, 388, 103, 104), (248, 446, 105, 103), (255, 389, 104, 106), (105, 107, 104, 103), (446, 473, 108, 105), (374, 255, 106, 109), (107, 110, 106, 104), (108, 111, 107, 105), (473, 393, 112, 108), (375, 374, 109), (110, 113, 109, 106), (111, 114, 110, 107), (112, 115, 111, 108), (393, 392, 116, 112), (113, 375, 109), (114, 117, 113, 110), (115, 118, 114, 111), (116, 119, 115, 112), (392, 476, 120, 116), (376, 375, 121), (121, 375, 122), (122, 375, 123), (123, 375, 124), (124, 375, 117), (117, 375, 113), (118, 124, 117, 114), (119, 125, 118, 115), (120, 126, 119, 116), (476, 475, 127, 120), (478, 376, 121, 128), (128, 121, 122, 129), (129, 122, 123, 125), (125, 123, 124, 118), (126, 129, 125, 119), (127, 130, 126, 120), (475, 263, 254, 127), (449, 478, 128, 130), (130, 128, 129, 126), (254, 449, 130, 127), (479, 298, 477, 131), (17, 479, 131, 132), (477, 465, 133, 131), (202, 17, 132, 134), (133, 135, 132, 131), (465, 464, 136, 133), (244, 202, 134, 137), (135, 138, 134, 132), (136, 139, 135, 133), (464, 232, 140, 136), (439, 244, 137), (138, 141, 137, 134), (139, 142, 138, 135), (140, 143, 139, 136), (232, 192, 144, 140), (141, 439, 137), (142, 145, 141, 138), (143, 146, 142, 139), (144, 147, 143, 140), (192, 251, 148, 144), (440, 439, 149), (149, 439, 150), (150, 439, 151), (151, 439, 152), (152, 439, 145), (145, 439, 141), (146, 152, 145, 142), (147, 153, 146, 143), (148, 154, 147, 144), (251, 250, 155, 148), (414, 440, 149, 156), (156, 149, 150, 157), (157, 150, 151, 153), (153, 151, 152, 146), (154, 157, 153, 147), (155, 158, 154, 148), (250, 249, 413, 155), (412, 414, 156, 158), (158, 156, 157, 154), (413, 412, 158, 155), (436, 260, 247, 159), (236, 436, 159, 160), (247, 442, 161, 159), (237, 236, 160, 162), (161, 163, 160, 159), (442, 246, 164, 161), (372, 237, 162, 165), (163, 166, 162, 160), (164, 167, 163, 161), (246, 401, 168, 164), (373, 372, 165), (166, 169, 165, 162), (167, 170, 166, 163), (168, 171, 167, 164), (401, 400, 172, 168), (169, 373, 165), (170, 173, 169, 166), (171, 174, 170, 167), (172, 175, 171, 168), (400, 300, 176, 172), (396, 373, 177), (177, 373, 178), (178, 373, 179), (179, 373, 180), (180, 373, 173), (173, 373, 169), (174, 180, 173, 170), (175, 181, 174, 171), (176, 182, 175, 172), (300, 188, 183, 176), (427, 396, 177, 184), (184, 177, 178, 185), (185, 178, 179, 181), (181, 179, 180, 174), (182, 185, 181, 175), (183, 186, 182, 176), (188, 245, 378, 183), (377, 427, 184, 186), (186, 184, 185, 182), (378, 377, 186, 183)])
me_cylinder.polygons.foreach_set('use_smooth', [True] * 266)
_k = set([(0, 441), (0, 443), (1, 2), (1, 303), (2, 315), (3, 386), (3, 399), (4, 283), (4, 358), (5, 217), (5, 231), (6, 217), (6, 363), (7, 353), (7, 469), (8, 194), (8, 424), (9, 290), (9, 380), (10, 209), (10, 310), (11, 12), (11, 16), (12, 201), (13, 201), (13, 450), (14, 15), (14, 353), (15, 451), (16, 451), (17, 202), (17, 479), (28, 253), (28, 296), (187, 259), (187, 301), (188, 245), (188, 300), (189, 225), (189, 456), (190, 228), (190, 421), (191, 354), (191, 453), (192, 232), (192, 251), (193, 270), (193, 271), (194, 309), (195, 272), (195, 457), (196, 197), (196, 333), (197, 454), (198, 252), (198, 261), (199, 299), (199, 336), (200, 221), (200, 242), (202, 244), (203, 406), (203, 407), (204, 303), (204, 404), (205, 287), (205, 471), (206, 342), (206, 471), (207, 395), (207, 458), (208, 318), (208, 455), (209, 319), (210, 385), (210, 387), (211, 386), (211, 445), (212, 256), (212, 462), (213, 277), (213, 415), (214, 221), (214, 281), (215, 227), (215, 282), (216, 419), (216, 434), (218, 330), (218, 365), (219, 270), (219, 309), (220, 294), (220, 445), (222, 241), (222, 312), (223, 243), (223, 313), (224, 295), (224, 314), (225, 403), (226, 261), (226, 397), (227, 306), (228, 316), (229, 230), (229, 361), (230, 231), (232, 464), (233, 234), (233, 297), (234, 466), (235, 308), (235, 470), (236, 237), (236, 436), (237, 372), (238, 239), (238, 240), (239, 430), (240, 262), (241, 368), (242, 437), (243, 371), (244, 439), (245, 378), (246, 401), (246, 442), (247, 260), (247, 442), (248, 307), (248, 446), (249, 250), (249, 413), (250, 251), (252, 253), (254, 263), (254, 449), (255, 374), (255, 389), (256, 408), (257, 281), (257, 390), (258, 448), (258, 469), (259, 454), (260, 436), (262, 468), (263, 475), (264, 265), (264, 349), (265, 441), (266, 402), (266, 405), (267, 268), (267, 452), (268, 269), (269, 275), (271, 474), (272, 288), (273, 274), (273, 313), (274, 448), (275, 276), (276, 334), (277, 460), (278, 279), (278, 335), (279, 337), (280, 339), (280, 417), (282, 283), (284, 285), (284, 421), (285, 312), (286, 287), (286, 367), (288, 472), (289, 290), (289, 310), (291, 292), (291, 345), (292, 293), (293, 405), (294, 311), (295, 466), (296, 428), (297, 347), (298, 477), (298, 479), (299, 327), (300, 400), (301, 364), (302, 426), (302, 472), (304, 305), (304, 315), (305, 398), (306, 422), (307, 388), (308, 474), (311, 321), (314, 379), (316, 362), (317, 369), (317, 467), (318, 319), (320, 321), (320, 322), (322, 327), (323, 324), (323, 447), (324, 346), (325, 326), (325, 351), (326, 344), (328, 329), (328, 330), (329, 331), (331, 355), (332, 333), (332, 342), (334, 335), (336, 416), (337, 338), (338, 358), (339, 341), (340, 341), (340, 343), (343, 368), (344, 345), (346, 347), (348, 349), (348, 379), (350, 351), (350, 399), (352, 354), (352, 363), (355, 366), (356, 357), (356, 380), (357, 432), (359, 360), (359, 463), (360, 361), (362, 450), (364, 365), (366, 367), (369, 370), (370, 371), (372, 373), (373, 396), (374, 375), (375, 376), (376, 478), (377, 378), (377, 427), (381, 382), (381, 383), (382, 384), (383, 406), (384, 433), (385, 398), (387, 444), (388, 389), (390, 391), (391, 418), (392, 393), (392, 476), (393, 473), (394, 395), (394, 470), (396, 427), (397, 433), (400, 401), (402, 459), (403, 404), (407, 429), (408, 409), (409, 410), (410, 411), (411, 415), (412, 413), (412, 414), (414, 440), (416, 417), (418, 461), (419, 420), (420, 423), (422, 463), (423, 438), (424, 425), (425, 426), (428, 429), (430, 431), (431, 462), (432, 467), (434, 435), (435, 461), (437, 438), (439, 440), (443, 456), (444, 452), (446, 473), (447, 453), (449, 478), (455, 459), (457, 458), (460, 468), (464, 465), (465, 477), (475, 476)])
me_cylinder.attributes.new('sharp_edge', 'BOOLEAN', 'EDGE').data.foreach_set('value', [ (min(e.vertices), max(e.vertices)) in _k for e in me_cylinder.edges])
me_cylinder.materials.append(mat_chrome)
me_cylinder.use_remesh_preserve_volume = False
me_cylinder.use_remesh_preserve_attributes = False
me_cylinder.use_mirror_vertex_groups = False
me_cylinder.update()

# ---- objects
ob_frame = bpy.data.objects.new('Frame', me_cube_001)
ob_cylinder = bpy.data.objects.new('Cylinder', me_cylinder)

# ---- transforms, parenting, visibility, modifiers, constraints
ob_frame.location = (0.0, 0.0, 0.0)
ob_frame.lineart.crease_threshold = 0.0
_m = ob_frame.modifiers.new('EdgeSplit', 'EDGE_SPLIT')
_m.use_edge_angle = False
ob_cylinder.parent = ob_frame
ob_cylinder.matrix_parent_inverse = Matrix(((1.0, 0.0, 0.0, 0.0), (0.0, 1.0, 0.0, 3.967), (0.0, 0.0, 1.0, 0.9403), (0.0, 0.0, 0.0, 1.0)))
ob_cylinder.location = (0.0, -1.33, 1.085)
ob_cylinder.rotation_euler = (1.571, -0.0, 0.0)
ob_cylinder.lineart.crease_threshold = 0.0

# ---- collection membership
col_collection_1.objects.link(ob_frame)
col_collection_1.objects.link(ob_cylinder)

# ---- scene / render settings (as saved in the file)
scene.frame_start = 1; scene.frame_end = 60; scene.frame_set(1)
scene.render.engine = 'BLENDER_EEVEE_NEXT'
scene.render.resolution_percentage = 50
scene.render.dither_intensity = 0.0
scene.cycles.use_denoising = False
scene.cycles.samples = 128
scene.cycles.sampling_pattern = 'TABULATED_SOBOL'
scene.cycles.light_sampling_threshold = 0.0
scene.cycles.use_adaptive_sampling = False
scene.cycles.use_light_tree = False
scene.cycles.blur_glossy = 0.0
scene.cycles.sample_clamp_indirect = 0.0
scene.view_settings.view_transform = 'Standard'
bpy.context.view_layer.update()

# ---- added for rendering (the .blend has no active camera and no usable light): camera, sun
cam_auto = bpy.data.cameras.new('AutoCamera')
cam_auto.lens = 50.0
cam_auto.sensor_width = 36.0
cam_auto.clip_end = 1000.0
ob_auto_camera = bpy.data.objects.new('AutoCamera', cam_auto)
scene.collection.objects.link(ob_auto_camera)
ob_auto_camera.location = (9.93084, -7.93331, 8.88431)
ob_auto_camera.rotation_euler = (1.09748, -7.21219e-08, 0.694738)
scene.camera = ob_auto_camera
light_auto_sun = bpy.data.lights.new('AutoSun', 'SUN')
light_auto_sun.energy = 3.0
light_auto_sun.angle = 0.0523599
ob_auto_sun = bpy.data.objects.new('AutoSun', light_auto_sun)
scene.collection.objects.link(ob_auto_sun)
ob_auto_sun.rotation_euler = (0.872665, 0.174533, 0.523599)
bpy.context.view_layer.update()
